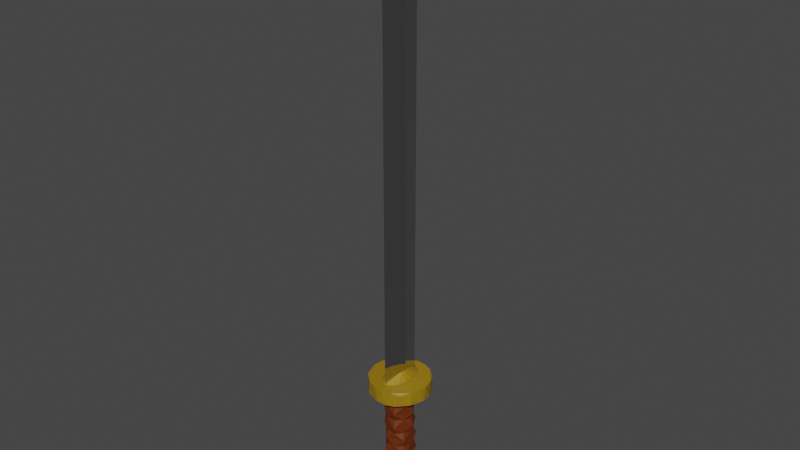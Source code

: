 # Source: Sword2.blend  (saved by Blender 2.81.16; exported with 4.5.12 LTS)
import bpy
from mathutils import Matrix  # noqa: F401  (used for matrix-valued properties, if any)

bpy.ops.wm.read_factory_settings(use_empty=True)
scene = bpy.context.scene
scene.name = 'Scene'

# ---- materials (node trees are filled in below, after node groups)
mat_leather = bpy.data.materials.new('Leather')
mat_leather.use_transparent_shadow = False
mat_metal = bpy.data.materials.new('Metal')
mat_metal.use_transparent_shadow = False
mat_yellowmetal = bpy.data.materials.new('YellowMetal')
mat_yellowmetal.use_transparent_shadow = False
mat_gem = bpy.data.materials.new('Gem')
mat_gem.use_transparent_shadow = False

# ---- material node trees
mat_leather.use_nodes = True; mat_leather.node_tree.nodes.clear()
_N = mat_leather.node_tree.nodes; _L = mat_leather.node_tree.links
n0 = _N.new('ShaderNodeOutputMaterial'); n0.name = 'Material Output'; n0.location = (300, 300)
n1 = _N.new('ShaderNodeBsdfPrincipled'); n1.name = 'Principled BSDF'; n1.location = (10, 300)
n1.distribution = 'GGX'
n1.subsurface_method = 'BURLEY'
n1.inputs[0].default_value = (0.1329, 0.0226, 0.0008228, 1.0)
n1.inputs[3].default_value = 1.45
n1.inputs[27].default_value = (0.0, 0.0, 0.0, 1.0)
n1.inputs[28].default_value = 1.0
_L.new(n1.outputs[0], n0.inputs[0])
n0.is_active_output = True
mat_metal.use_nodes = True; mat_metal.node_tree.nodes.clear()
_N = mat_metal.node_tree.nodes; _L = mat_metal.node_tree.links
n0 = _N.new('ShaderNodeOutputMaterial'); n0.name = 'Material Output'; n0.location = (300, 300)
n1 = _N.new('ShaderNodeBsdfPrincipled'); n1.name = 'Principled BSDF'; n1.location = (10, 300)
n1.distribution = 'GGX'
n1.subsurface_method = 'BURLEY'
n1.inputs[0].default_value = (0.2668, 0.2668, 0.2668, 1.0)
n1.inputs[1].default_value = 0.5769
n1.inputs[2].default_value = 0.0
n1.inputs[3].default_value = 0.0
n1.inputs[27].default_value = (0.0, 0.0, 0.0, 1.0)
n1.inputs[28].default_value = 1.0
_L.new(n1.outputs[0], n0.inputs[0])
n0.is_active_output = True
mat_yellowmetal.use_nodes = True; mat_yellowmetal.node_tree.nodes.clear()
_N = mat_yellowmetal.node_tree.nodes; _L = mat_yellowmetal.node_tree.links
n0 = _N.new('ShaderNodeOutputMaterial'); n0.name = 'Material Output'; n0.location = (300, 300)
n1 = _N.new('ShaderNodeBsdfPrincipled'); n1.name = 'Principled BSDF'; n1.location = (10, 300)
n1.distribution = 'GGX'
n1.subsurface_method = 'BURLEY'
n1.inputs[0].default_value = (0.3185, 0.1858, 0.003869, 1.0)
n1.inputs[3].default_value = 1.45
n1.inputs[27].default_value = (0.0, 0.0, 0.0, 1.0)
n1.inputs[28].default_value = 1.0
_L.new(n1.outputs[0], n0.inputs[0])
n0.is_active_output = True
mat_gem.use_nodes = True; mat_gem.node_tree.nodes.clear()
_N = mat_gem.node_tree.nodes; _L = mat_gem.node_tree.links
n0 = _N.new('ShaderNodeOutputMaterial'); n0.name = 'Material Output'; n0.location = (300, 300)
n1 = _N.new('ShaderNodeBsdfPrincipled'); n1.name = 'Principled BSDF'; n1.location = (10, 300)
n1.distribution = 'GGX'
n1.subsurface_method = 'BURLEY'
n1.inputs[0].default_value = (0.8, 0.01574, 0.02366, 1.0)
n1.inputs[2].default_value = 0.0
n1.inputs[3].default_value = 1.45
n1.inputs[14].default_value = (0.9513, 0.7602, 0.7622, 1.0)
n1.inputs[27].default_value = (0.0, 0.0, 0.0, 1.0)
n1.inputs[28].default_value = 1.0
_L.new(n1.outputs[0], n0.inputs[0])
n0.is_active_output = True

# ---- world
world_world = bpy.data.worlds.new('World'); scene.world = world_world
world_world.use_nodes = True; world_world.node_tree.nodes.clear()
_N = world_world.node_tree.nodes; _L = world_world.node_tree.links
n0 = _N.new('ShaderNodeOutputWorld'); n0.name = 'World Output'; n0.location = (300, 300)
n1 = _N.new('ShaderNodeBackground'); n1.name = 'Background'; n1.location = (10, 300)
n1.inputs[0].default_value = (0.05088, 0.05088, 0.05088, 1.0)
_L.new(n1.outputs[0], n0.inputs[0])
n0.is_active_output = True
world_world.color = (0.05088, 0.05088, 0.05088)
world_world.use_sun_shadow = False
world_world.sun_shadow_jitter_overblur = 0.0

# ---- meshes
me_grip = bpy.data.meshes.new('Grip')
me_grip.from_pydata([(0.0, 0.0, -1.0), (0.7236, -0.5257, -0.4472), (-0.2764, -0.8506, -0.4472), (-0.8944, 0.0, -0.4472), (-0.2764, 0.8506, -0.4472), (0.7236, 0.5257, -0.4472), (-0.7236, -0.5257, 0.4472), (-0.7236, 0.5257, 0.4472), (-0.1625, -0.5, -0.8507), (0.4253, -0.309, -0.8507), (0.2629, -0.809, -0.5257), (0.8506, 0.0, -0.5257), (0.4253, 0.309, -0.8507), (-0.5257, 0.0, -0.8507), (-0.6882, -0.5, -0.5257), (-0.1625, 0.5, -0.8507), (-0.6882, 0.5, -0.5257), (0.2629, 0.809, -0.5257), (0.9511, -0.309, 0.0), (0.9511, 0.309, 0.0), (0.0, -1.0, 0.0), (0.5878, -0.809, 0.0), (-0.9511, -0.309, 0.0), (-0.5878, -0.809, 0.0), (-0.5878, 0.809, 0.0), (-0.9511, 0.309, 0.0), (0.5878, 0.809, 0.0), (0.0, 1.0, 0.0), (0.6882, -0.5, 0.5257), (-0.8506, 0.0, 0.5257), (-0.2629, 0.809, 0.5257), (0.6882, 0.5, 0.5257), (0.1625, -0.5, 0.8507), (0.5257, 0.0, 0.8507), (-0.4253, -0.309, 0.8507), (-0.4253, 0.309, 0.8507), (0.1625, 0.5, 0.8507), (0.0, 0.0, 0.0), (-0.2764, -0.8506, 0.5528), (0.2764, -0.8506, 1.447), (-0.7236, -0.5257, 1.447), (-0.7236, 0.5257, 1.447), (0.2764, 0.8506, 1.447), (0.8944, 0.0, 1.447), (-0.1625, -0.5, 0.1493), (0.4253, -0.309, 0.1493), (0.2629, -0.809, 0.4743), (0.8506, 0.0, 0.4743), (0.4253, 0.309, 0.1493), (-0.5257, 0.0, 0.1493), (-0.1625, 0.5, 0.1493), (0.2629, 0.809, 0.4743), (0.9511, -0.309, 1.0), (0.9511, 0.309, 1.0), (0.0, -1.0, 1.0), (0.5878, -0.809, 1.0), (-0.9511, -0.309, 1.0), (-0.5878, -0.809, 1.0), (-0.5878, 0.809, 1.0), (-0.9511, 0.309, 1.0), (0.5878, 0.809, 1.0), (0.0, 1.0, 1.0), (-0.8506, 0.0, 1.526), (0.6882, 0.5, 1.526), (0.1625, -0.5, 1.851), (0.5257, 0.0, 1.851), (-0.4253, -0.309, 1.851), (-0.4253, 0.309, 1.851), (0.1625, 0.5, 1.851), (0.0, 0.0, 1.0), (0.7236, -0.5257, 1.553), (-0.2764, -0.8506, 1.553), (-0.2764, 0.8506, 1.553), (0.2764, -0.8506, 2.447), (-0.7236, -0.5257, 2.447), (-0.7236, 0.5257, 2.447), (0.9511, -0.309, 2.0), (0.9511, 0.309, 2.0), (0.0, -1.0, 2.0), (0.5878, -0.809, 2.0), (-0.9511, -0.309, 2.0), (-0.5878, -0.809, 2.0), (-0.5878, 0.809, 2.0), (-0.9511, 0.309, 2.0), (0.5878, 0.809, 2.0), (0.0, 1.0, 2.0), (0.6882, -0.5, 2.526), (-0.8506, 0.0, 2.526), (-0.2629, 0.809, 2.526), (0.6882, 0.5, 2.526), (0.1625, -0.5, 2.851), (0.5257, 0.0, 2.851), (-0.4253, -0.309, 2.851), (-0.4253, 0.309, 2.851), (0.1625, 0.5, 2.851), (0.0, 0.0, 2.0), (-0.2764, -0.8506, 2.553), (-0.7236, -0.5257, 3.447), (-0.7236, 0.5257, 3.447), (0.8506, 0.0, 2.474), (0.2629, 0.809, 2.474), (0.9511, -0.309, 3.0), (0.9511, 0.309, 3.0), (0.0, -1.0, 3.0), (0.5878, -0.809, 3.0), (-0.9511, -0.309, 3.0), (-0.5878, -0.809, 3.0), (-0.5878, 0.809, 3.0), (-0.9511, 0.309, 3.0), (0.5878, 0.809, 3.0), (0.0, 1.0, 3.0), (0.6882, -0.5, 3.526), (-0.8506, 0.0, 3.526), (0.6882, 0.5, 3.526), (0.0, 0.0, 3.0), (-0.2764, -0.8506, 3.553), (-0.2764, 0.8506, 3.553), (0.2764, -0.8506, 4.447), (-0.7236, -0.5257, 4.447), (-0.7236, 0.5257, 4.447), (0.2764, 0.8506, 4.447), (0.0, 0.0, 5.0), (0.2629, -0.809, 3.474), (0.8506, 0.0, 3.474), (0.2629, 0.809, 3.474), (0.9511, -0.309, 4.0), (0.9511, 0.309, 4.0), (0.0, -1.0, 4.0), (0.5878, -0.809, 4.0), (-0.9511, -0.309, 4.0), (-0.5878, -0.809, 4.0), (-0.5878, 0.809, 4.0), (-0.9511, 0.309, 4.0), (0.5878, 0.809, 4.0), (0.0, 1.0, 4.0), (-0.2629, 0.809, 4.526), (0.6882, 0.5, 4.526), (0.1625, -0.5, 4.851), (0.5257, 0.0, 4.851), (-0.4253, -0.309, 4.851), (-0.4253, 0.309, 4.851), (0.1625, 0.5, 4.851), (0.0, 0.0, 4.0), (0.7236, -0.5257, 4.553), (-0.2764, -0.8506, 4.553), (-0.8944, 0.0, 4.553), (0.2764, -0.8506, 5.447), (-0.7236, -0.5257, 5.447), (-0.7236, 0.5257, 5.447), (0.2764, 0.8506, 5.447), (0.8944, 0.0, 5.447), (0.0, 0.0, 6.0), (-0.1625, -0.5, 4.149), (0.4253, -0.309, 4.149), (0.8506, 0.0, 4.474), (0.4253, 0.309, 4.149), (-0.5257, 0.0, 4.149), (-0.1625, 0.5, 4.149), (0.9511, -0.309, 5.0), (0.9511, 0.309, 5.0), (0.0, -1.0, 5.0), (0.5878, -0.809, 5.0), (-0.9511, -0.309, 5.0), (-0.5878, -0.809, 5.0), (-0.5878, 0.809, 5.0), (-0.9511, 0.309, 5.0), (0.5878, 0.809, 5.0), (0.0, 1.0, 5.0), (0.6882, -0.5, 5.526), (-0.2629, -0.809, 5.526), (-0.8506, 0.0, 5.526), (-0.2629, 0.809, 5.526), (0.6882, 0.5, 5.526), (0.1625, -0.5, 5.851), (0.5257, 0.0, 5.851), (-0.4253, -0.309, 5.851), (-0.4253, 0.309, 5.851), (0.1625, 0.5, 5.851)], [], [(0, 9, 8), (1, 9, 11), (0, 8, 13), (0, 13, 15), (0, 15, 12), (1, 11, 18), (2, 10, 20), (3, 14, 22), (4, 16, 24), (5, 17, 26), (1, 18, 21), (2, 20, 23), (3, 22, 25), (4, 24, 27), (5, 26, 19), (46, 28, 32), (6, 38, 34), (7, 29, 35), (51, 30, 36), (47, 31, 33), (33, 36, 69), (33, 31, 36), (31, 51, 36), (36, 35, 69), (36, 30, 35), (30, 7, 35), (35, 34, 69), (35, 29, 34), (29, 6, 34), (34, 32, 69), (34, 38, 32), (38, 46, 32), (32, 33, 69), (32, 28, 33), (28, 47, 33), (19, 31, 47), (19, 26, 31), (26, 51, 31), (27, 30, 51), (27, 24, 30), (24, 7, 30), (25, 29, 7), (25, 22, 29), (22, 6, 29), (23, 38, 6), (23, 20, 38), (20, 46, 38), (21, 28, 46), (21, 18, 28), (18, 47, 28), (26, 27, 51), (26, 17, 27), (17, 4, 27), (24, 25, 7), (24, 16, 25), (16, 3, 25), (22, 23, 6), (22, 14, 23), (14, 2, 23), (20, 21, 46), (20, 10, 21), (10, 1, 21), (18, 19, 47), (18, 11, 19), (11, 5, 19), (12, 17, 5), (12, 15, 17), (15, 4, 17), (15, 16, 4), (15, 13, 16), (13, 3, 16), (13, 14, 3), (13, 8, 14), (8, 2, 14), (11, 12, 5), (11, 9, 12), (9, 0, 12), (8, 10, 2), (8, 9, 10), (9, 1, 10), (37, 45, 44), (28, 45, 47), (37, 44, 49), (37, 49, 50), (37, 50, 48), (28, 47, 52), (38, 46, 54), (29, 6, 56), (30, 7, 58), (31, 51, 60), (28, 52, 55), (38, 54, 57), (29, 56, 59), (30, 58, 61), (31, 60, 53), (39, 70, 64), (40, 71, 66), (41, 62, 67), (42, 72, 68), (43, 63, 65), (65, 68, 95), (65, 63, 68), (63, 42, 68), (68, 67, 95), (68, 72, 67), (72, 41, 67), (67, 66, 95), (67, 62, 66), (62, 40, 66), (66, 64, 95), (66, 71, 64), (71, 39, 64), (64, 65, 95), (64, 70, 65), (70, 43, 65), (53, 63, 43), (53, 60, 63), (60, 42, 63), (61, 72, 42), (61, 58, 72), (58, 41, 72), (59, 62, 41), (59, 56, 62), (56, 40, 62), (57, 71, 40), (57, 54, 71), (54, 39, 71), (55, 70, 39), (55, 52, 70), (52, 43, 70), (60, 61, 42), (60, 51, 61), (51, 30, 61), (58, 59, 41), (58, 7, 59), (7, 29, 59), (56, 57, 40), (56, 6, 57), (6, 38, 57), (54, 55, 39), (54, 46, 55), (46, 28, 55), (52, 53, 43), (52, 47, 53), (47, 31, 53), (48, 51, 31), (48, 50, 51), (50, 30, 51), (50, 7, 30), (50, 49, 7), (49, 29, 7), (49, 6, 29), (49, 44, 6), (44, 38, 6), (47, 48, 31), (47, 45, 48), (45, 37, 48), (44, 46, 38), (44, 45, 46), (45, 28, 46), (70, 32, 43), (69, 35, 33), (70, 43, 76), (71, 39, 78), (62, 40, 80), (72, 41, 82), (63, 42, 84), (70, 76, 79), (71, 78, 81), (62, 80, 83), (72, 82, 85), (63, 84, 77), (73, 86, 90), (74, 96, 92), (75, 87, 93), (100, 88, 94), (99, 89, 91), (91, 94, 114), (91, 89, 94), (89, 100, 94), (94, 93, 114), (94, 88, 93), (88, 75, 93), (93, 92, 114), (93, 87, 92), (87, 74, 92), (92, 90, 114), (92, 96, 90), (96, 73, 90), (90, 91, 114), (90, 86, 91), (86, 99, 91), (77, 89, 99), (77, 84, 89), (84, 100, 89), (85, 88, 100), (85, 82, 88), (82, 75, 88), (83, 87, 75), (83, 80, 87), (80, 74, 87), (81, 96, 74), (81, 78, 96), (78, 73, 96), (79, 86, 73), (79, 76, 86), (76, 99, 86), (84, 85, 100), (84, 42, 85), (42, 72, 85), (82, 83, 75), (82, 41, 83), (41, 62, 83), (80, 81, 74), (80, 40, 81), (40, 71, 81), (78, 79, 73), (78, 39, 79), (39, 70, 79), (76, 77, 99), (76, 43, 77), (43, 63, 77), (33, 42, 63), (33, 35, 42), (35, 72, 42), (35, 41, 72), (35, 34, 41), (34, 62, 41), (34, 40, 62), (34, 71, 40), (43, 33, 63), (43, 32, 33), (34, 39, 71), (34, 32, 39), (32, 70, 39), (86, 64, 99), (95, 67, 65), (86, 99, 101), (96, 73, 103), (87, 74, 105), (88, 75, 107), (89, 100, 109), (86, 101, 104), (96, 103, 106), (87, 105, 108), (88, 107, 110), (89, 109, 102), (122, 111, 152), (97, 115, 156), (98, 112, 156), (124, 116, 157), (123, 113, 153), (153, 157, 142), (153, 113, 157), (113, 124, 157), (157, 116, 156), (116, 98, 156), (112, 97, 156), (156, 115, 152), (115, 122, 152), (152, 111, 153), (111, 123, 153), (102, 113, 123), (102, 109, 113), (109, 124, 113), (110, 116, 124), (110, 107, 116), (107, 98, 116), (108, 112, 98), (108, 105, 112), (105, 97, 112), (106, 115, 97), (106, 103, 115), (103, 122, 115), (104, 111, 122), (104, 101, 111), (101, 123, 111), (109, 110, 124), (109, 100, 110), (100, 88, 110), (107, 108, 98), (107, 75, 108), (75, 87, 108), (105, 106, 97), (105, 74, 106), (74, 96, 106), (103, 104, 122), (103, 73, 104), (73, 86, 104), (101, 102, 123), (101, 99, 102), (99, 89, 102), (65, 100, 89), (65, 67, 100), (67, 88, 100), (67, 75, 88), (67, 66, 75), (66, 87, 75), (66, 74, 87), (66, 96, 74), (99, 65, 89), (99, 64, 65), (66, 73, 96), (66, 64, 73), (64, 86, 73), (111, 90, 123), (111, 123, 125), (115, 122, 127), (112, 97, 129), (116, 98, 131), (113, 124, 133), (111, 125, 128), (115, 127, 130), (112, 129, 132), (116, 131, 134), (113, 133, 126), (117, 143, 137), (118, 144, 139), (119, 145, 140), (120, 135, 141), (154, 136, 138), (138, 141, 121), (138, 136, 141), (136, 120, 141), (141, 140, 121), (141, 135, 140), (135, 119, 140), (140, 139, 121), (140, 145, 139), (145, 118, 139), (139, 137, 121), (139, 144, 137), (144, 117, 137), (137, 138, 121), (137, 143, 138), (143, 154, 138), (126, 136, 154), (126, 133, 136), (133, 120, 136), (134, 135, 120), (134, 131, 135), (131, 119, 135), (132, 145, 119), (132, 129, 145), (129, 118, 145), (130, 144, 118), (130, 127, 144), (127, 117, 144), (128, 143, 117), (128, 125, 143), (125, 154, 143), (133, 134, 120), (133, 124, 134), (124, 116, 134), (131, 132, 119), (131, 98, 132), (98, 112, 132), (129, 130, 118), (129, 97, 130), (97, 115, 130), (127, 128, 117), (127, 122, 128), (122, 111, 128), (125, 126, 154), (125, 123, 126), (123, 113, 126), (94, 124, 113), (94, 93, 124), (93, 116, 124), (93, 98, 116), (93, 92, 98), (92, 112, 98), (92, 97, 112), (92, 115, 97), (123, 94, 113), (123, 90, 94), (90, 114, 94), (92, 122, 115), (92, 90, 122), (90, 111, 122), (142, 153, 152), (143, 153, 154), (142, 152, 156), (142, 156, 157), (142, 157, 155), (143, 154, 158), (144, 117, 160), (145, 118, 162), (135, 119, 164), (136, 120, 166), (143, 158, 161), (144, 160, 163), (145, 162, 165), (135, 164, 167), (136, 166, 159), (146, 168, 173), (147, 169, 175), (148, 170, 176), (149, 171, 177), (150, 172, 174), (174, 177, 151), (174, 172, 177), (172, 149, 177), (177, 176, 151), (177, 171, 176), (171, 148, 176), (176, 175, 151), (176, 170, 175), (170, 147, 175), (175, 173, 151), (175, 169, 173), (169, 146, 173), (173, 174, 151), (173, 168, 174), (168, 150, 174), (159, 172, 150), (159, 166, 172), (166, 149, 172), (167, 171, 149), (167, 164, 171), (164, 148, 171), (165, 170, 148), (165, 162, 170), (162, 147, 170), (163, 169, 147), (163, 160, 169), (160, 146, 169), (161, 168, 146), (161, 158, 168), (158, 150, 168), (166, 167, 149), (166, 120, 167), (120, 135, 167), (164, 165, 148), (164, 119, 165), (119, 145, 165), (162, 163, 147), (162, 118, 163), (118, 144, 163), (160, 161, 146), (160, 117, 161), (117, 143, 161), (158, 159, 150), (158, 154, 159), (154, 136, 159), (155, 120, 136), (155, 157, 120), (157, 135, 120), (157, 119, 135), (157, 156, 119), (156, 145, 119), (156, 118, 145), (156, 152, 118), (152, 144, 118), (154, 155, 136), (154, 153, 155), (153, 142, 155), (152, 117, 144), (152, 153, 117), (153, 143, 117)])
me_grip.materials.append(mat_leather)
me_grip.use_remesh_fix_poles = True
me_grip.use_remesh_preserve_attributes = False
me_grip.use_mirror_vertex_groups = False
me_grip.update()
me_edge = bpy.data.meshes.new('Edge')
me_edge.from_pydata([(-0.03, -0.03, -0.03), (-0.03, -0.03, 0.03), (-0.009288, 0.009288, -0.03), (-0.009288, 0.009288, 0.03), (0.009288, -0.009288, -0.03), (0.009288, -0.009288, 0.03), (0.03, 0.03, -0.03), (0.03, 0.03, 0.03), (0.0, 0.0, 0.03841)], [], [(0, 1, 3, 2), (2, 3, 7, 6), (6, 7, 5, 4), (4, 5, 1, 0), (5, 8, 1), (3, 1, 8), (7, 3, 8), (5, 7, 8)])
_uv = me_edge.uv_layers.new(name='UVMap')
_uv.uv.foreach_set('vector', [0.375, 0.0, 0.625, 0.0, 0.625, 0.25, 0.375, 0.25, 0.375, 0.25, 0.625, 0.25, 0.625, 0.5, 0.375, 0.5, 0.375, 0.5, 0.625, 0.5, 0.625, 0.75, 0.375, 0.75, 0.375, 0.75, 0.625, 0.75, 0.625, 1.0, 0.375, 1.0, 0.625, 0.75, 0.0, 0.0, 0.625, 1.0, 0.625, 0.25, 0.625, 1.0, 0.0, 0.0, 0.625, 0.5, 0.625, 0.25, 0.0, 0.0, 0.625, 0.75, 0.625, 0.5, 0.0, 0.0])
me_edge.materials.append(mat_metal)
me_edge.use_remesh_fix_poles = True
me_edge.use_remesh_preserve_attributes = False
me_edge.use_mirror_vertex_groups = False
me_edge.update()
me_pommel = bpy.data.meshes.new('Pommel')
me_pommel.from_pydata([(-4.133e-09, 0.05498, -0.0155), (0.0, 0.06, -0.0105), (-4.191e-09, 0.05498, 0.0155), (0.0, 0.06, 0.0105), (0.01073, 0.05392, -0.0155), (0.01171, 0.05885, -0.0105), (0.01073, 0.05392, 0.0155), (0.01171, 0.05885, 0.0105), (0.02104, 0.05079, -0.0155), (0.02296, 0.05543, -0.0105), (0.02104, 0.05079, 0.0155), (0.02296, 0.05543, 0.0105), (0.03054, 0.04571, -0.0155), (0.03333, 0.04989, -0.0105), (0.03054, 0.04571, 0.0155), (0.03333, 0.04989, 0.0105), (0.03887, 0.03887, -0.0155), (0.04243, 0.04243, -0.0105), (0.03887, 0.03887, 0.0155), (0.04243, 0.04243, 0.0105), (0.04571, 0.03054, -0.0155), (0.04989, 0.03333, -0.0105), (0.04571, 0.03054, 0.0155), (0.04989, 0.03333, 0.0105), (0.05079, 0.02104, -0.0155), (0.05543, 0.02296, -0.0105), (0.05079, 0.02104, 0.0155), (0.05543, 0.02296, 0.0105), (0.05392, 0.01073, -0.0155), (0.05885, 0.01171, -0.0105), (0.05392, 0.01073, 0.0155), (0.05885, 0.01171, 0.0105), (0.05498, 2.969e-09, -0.0155), (0.06, 4.53e-09, -0.0105), (0.05498, 2.91e-09, 0.0155), (0.06, 4.53e-09, 0.0105), (0.05392, -0.01073, -0.0155), (0.05885, -0.01171, -0.0105), (0.05392, -0.01073, 0.0155), (0.05885, -0.01171, 0.0105), (0.05079, -0.02104, -0.0155), (0.05543, -0.02296, -0.0105), (0.05079, -0.02104, 0.0155), (0.05543, -0.02296, 0.0105), (0.04571, -0.03054, -0.0155), (0.04989, -0.03333, -0.0105), (0.04571, -0.03054, 0.0155), (0.04989, -0.03333, 0.0105), (0.03887, -0.03887, -0.0155), (0.04243, -0.04243, -0.0105), (0.03887, -0.03887, 0.0155), (0.04243, -0.04243, 0.0105), (0.03054, -0.04571, -0.0155), (0.03333, -0.04989, -0.0105), (0.03054, -0.04571, 0.0155), (0.03333, -0.04989, 0.0105), (0.02104, -0.05079, -0.0155), (0.02296, -0.05543, -0.0105), (0.02104, -0.05079, 0.0155), (0.02296, -0.05543, 0.0105), (0.01073, -0.05392, -0.0155), (0.01171, -0.05885, -0.0105), (0.01073, -0.05392, 0.0155), (0.01171, -0.05885, 0.0105), (-1.636e-08, -0.05498, -0.0155), (-1.955e-08, -0.06, -0.0105), (-1.63e-08, -0.05498, 0.0155), (-1.955e-08, -0.06, 0.0105), (-0.01073, -0.05392, -0.0155), (-0.01171, -0.05885, -0.0105), (-0.01073, -0.05392, 0.0155), (-0.01171, -0.05885, 0.0105), (-0.02104, -0.05079, -0.0155), (-0.02296, -0.05543, -0.0105), (-0.02104, -0.05079, 0.0155), (-0.02296, -0.05543, 0.0105), (-0.03054, -0.04571, -0.0155), (-0.03333, -0.04989, -0.0105), (-0.03054, -0.04571, 0.0155), (-0.03333, -0.04989, 0.0105), (-0.03887, -0.03887, -0.0155), (-0.04243, -0.04243, -0.0105), (-0.03887, -0.03887, 0.0155), (-0.04243, -0.04243, 0.0105), (-0.04571, -0.03054, -0.0155), (-0.04989, -0.03333, -0.0105), (-0.04571, -0.03054, 0.0155), (-0.04989, -0.03333, 0.0105), (-0.05079, -0.02104, -0.0155), (-0.05543, -0.02296, -0.0105), (-0.05079, -0.02104, 0.0155), (-0.05543, -0.02296, 0.0105), (-0.05392, -0.01073, -0.0155), (-0.05885, -0.01171, -0.0105), (-0.05392, -0.01073, 0.0155), (-0.05885, -0.01171, 0.0105), (-0.05498, 4.837e-08, -0.0155), (-0.06, 5.794e-08, -0.0105), (-0.05498, 4.837e-08, 0.0155), (-0.06, 5.794e-08, 0.0105), (-0.05392, 0.01073, -0.0155), (-0.05885, 0.01171, -0.0105), (-0.05392, 0.01073, 0.0155), (-0.05885, 0.01171, 0.0105), (-0.05079, 0.02104, -0.0155), (-0.05543, 0.02296, -0.0105), (-0.05079, 0.02104, 0.0155), (-0.05543, 0.02296, 0.0105), (-0.04571, 0.03054, -0.0155), (-0.04989, 0.03333, -0.0105), (-0.04571, 0.03054, 0.0155), (-0.04989, 0.03333, 0.0105), (-0.03887, 0.03887, -0.0155), (-0.04243, 0.04243, -0.0105), (-0.03887, 0.03887, 0.0155), (-0.04243, 0.04243, 0.0105), (-0.03054, 0.04571, -0.0155), (-0.03333, 0.04989, -0.0105), (-0.03054, 0.04571, 0.0155), (-0.03333, 0.04989, 0.0105), (-0.02104, 0.05079, -0.0155), (-0.02296, 0.05543, -0.0105), (-0.02104, 0.05079, 0.0155), (-0.02296, 0.05543, 0.0105), (-0.01073, 0.05392, -0.0155), (-0.01171, 0.05885, -0.0105), (-0.01073, 0.05392, 0.0155), (-0.01171, 0.05885, 0.0105)], [], [(125, 127, 3, 1), (9, 11, 15, 13), (13, 15, 19, 17), (17, 19, 23, 21), (21, 23, 27, 25), (25, 27, 31, 29), (29, 31, 35, 33), (33, 35, 39, 37), (37, 39, 43, 41), (41, 43, 47, 45), (45, 47, 51, 49), (49, 51, 55, 53), (53, 55, 59, 57), (57, 59, 63, 61), (61, 63, 67, 65), (65, 67, 71, 69), (69, 71, 75, 73), (73, 75, 79, 77), (77, 79, 83, 81), (81, 83, 87, 85), (85, 87, 91, 89), (89, 91, 95, 93), (93, 95, 99, 97), (97, 99, 103, 101), (101, 103, 107, 105), (105, 107, 111, 109), (109, 111, 115, 113), (113, 115, 119, 117), (117, 119, 123, 121), (121, 123, 127, 125), (5, 7, 11, 9), (6, 2, 126, 122, 118, 114, 110, 106, 102, 98, 94, 90, 86, 82, 78, 74, 70, 66, 62, 58, 54, 50, 46, 42, 38, 34, 30, 26, 22, 18, 14, 10), (1, 3, 7, 5), (1, 5, 4, 0), (7, 3, 2, 6), (5, 9, 8, 4), (11, 7, 6, 10), (9, 13, 12, 8), (15, 11, 10, 14), (13, 17, 16, 12), (19, 15, 14, 18), (17, 21, 20, 16), (23, 19, 18, 22), (21, 25, 24, 20), (27, 23, 22, 26), (25, 29, 28, 24), (31, 27, 26, 30), (29, 33, 32, 28), (35, 31, 30, 34), (33, 37, 36, 32), (39, 35, 34, 38), (37, 41, 40, 36), (43, 39, 38, 42), (41, 45, 44, 40), (47, 43, 42, 46), (45, 49, 48, 44), (51, 47, 46, 50), (49, 53, 52, 48), (55, 51, 50, 54), (53, 57, 56, 52), (59, 55, 54, 58), (57, 61, 60, 56), (63, 59, 58, 62), (61, 65, 64, 60), (67, 63, 62, 66), (65, 69, 68, 64), (71, 67, 66, 70), (69, 73, 72, 68), (75, 71, 70, 74), (73, 77, 76, 72), (79, 75, 74, 78), (77, 81, 80, 76), (83, 79, 78, 82), (81, 85, 84, 80), (87, 83, 82, 86), (85, 89, 88, 84), (91, 87, 86, 90), (89, 93, 92, 88), (95, 91, 90, 94), (93, 97, 96, 92), (99, 95, 94, 98), (97, 101, 100, 96), (103, 99, 98, 102), (101, 105, 104, 100), (107, 103, 102, 106), (105, 109, 108, 104), (111, 107, 106, 110), (109, 113, 112, 108), (115, 111, 110, 114), (113, 117, 116, 112), (119, 115, 114, 118), (117, 121, 120, 116), (123, 119, 118, 122), (121, 125, 124, 120), (127, 123, 122, 126), (125, 1, 0, 124), (3, 127, 126, 2), (0, 4, 8, 12, 16, 20, 24, 28, 32, 36, 40, 44, 48, 52, 56, 60, 64, 68, 72, 76, 80, 84, 88, 92, 96, 100, 104, 108, 112, 116, 120, 124)])
_uv = me_pommel.uv_layers.new(name='UVMap')
_uv.uv.foreach_set('vector', [0.03125, 0.5806, 0.03125, 0.9194, 0.0, 0.9194, 0.0, 0.5806, 0.9375, 0.5806, 0.9375, 0.9194, 0.9063, 0.9194, 0.9062, 0.5806, 0.9063, 0.5806, 0.9062, 0.9194, 0.875, 0.9194, 0.875, 0.5806, 0.875, 0.5806, 0.875, 0.9194, 0.8438, 0.9194, 0.8438, 0.5806, 0.8438, 0.5806, 0.8438, 0.9194, 0.8125, 0.9194, 0.8125, 0.5806, 0.8125, 0.5806, 0.8125, 0.9194, 0.7812, 0.9194, 0.7812, 0.5806, 0.7812, 0.5806, 0.7812, 0.9194, 0.75, 0.9194, 0.75, 0.5806, 0.75, 0.5806, 0.75, 0.9194, 0.7188, 0.9194, 0.7188, 0.5806, 0.7188, 0.5806, 0.7188, 0.9194, 0.6875, 0.9194, 0.6875, 0.5806, 0.6875, 0.5806, 0.6875, 0.9194, 0.6562, 0.9194, 0.6562, 0.5806, 0.6562, 0.5806, 0.6562, 0.9194, 0.625, 0.9194, 0.625, 0.5806, 0.625, 0.5806, 0.625, 0.9194, 0.5938, 0.9194, 0.5938, 0.5806, 0.5938, 0.5806, 0.5938, 0.9194, 0.5625, 0.9194, 0.5625, 0.5806, 0.5625, 0.5806, 0.5625, 0.9194, 0.5312, 0.9194, 0.5312, 0.5806, 0.5312, 0.5806, 0.5312, 0.9194, 0.5, 0.9194, 0.5, 0.5806, 0.5, 0.5806, 0.5, 0.9194, 0.4688, 0.9194, 0.4688, 0.5806, 0.4688, 0.5806, 0.4688, 0.9194, 0.4375, 0.9194, 0.4375, 0.5806, 0.4375, 0.5806, 0.4375, 0.9194, 0.4062, 0.9194, 0.4062, 0.5806, 0.4062, 0.5806, 0.4062, 0.9194, 0.375, 0.9194, 0.375, 0.5806, 0.375, 0.5806, 0.375, 0.9194, 0.3438, 0.9194, 0.3438, 0.5806, 0.3438, 0.5806, 0.3438, 0.9194, 0.3125, 0.9194, 0.3125, 0.5806, 0.3125, 0.5806, 0.3125, 0.9194, 0.2812, 0.9194, 0.2812, 0.5806, 0.2812, 0.5806, 0.2812, 0.9194, 0.25, 0.9194, 0.25, 0.5806, 0.25, 0.5806, 0.25, 0.9194, 0.2188, 0.9194, 0.2188, 0.5806, 0.2188, 0.5806, 0.2188, 0.9194, 0.1875, 0.9194, 0.1875, 0.5806, 0.1875, 0.5806, 0.1875, 0.9194, 0.1562, 0.9194, 0.1562, 0.5806, 0.1562, 0.5806, 0.1562, 0.9194, 0.125, 0.9194, 0.125, 0.5806, 0.125, 0.5806, 0.125, 0.9194, 0.09375, 0.9194, 0.09375, 0.5806, 0.09375, 0.5806, 0.09375, 0.9194, 0.0625, 0.9194, 0.0625, 0.5806, 0.0625, 0.5806, 0.0625, 0.9194, 0.03125, 0.9194, 0.03125, 0.5806, 0.9688, 0.5806, 0.9688, 0.9194, 0.9375, 0.9194, 0.9375, 0.5806, 0.2929, 0.4657, 0.25, 0.4699, 0.2071, 0.4657, 0.1658, 0.4532, 0.1278, 0.4328, 0.09451, 0.4055, 0.06716, 0.3722, 0.04684, 0.3342, 0.03432, 0.2929, 0.0301, 0.25, 0.03432, 0.2071, 0.04684, 0.1658, 0.06716, 0.1278, 0.0945, 0.09451, 0.1278, 0.06716, 0.1658, 0.04684, 0.2071, 0.03432, 0.25, 0.0301, 0.2929, 0.03432, 0.3342, 0.04684, 0.3722, 0.06716, 0.4055, 0.0945, 0.4328, 0.1278, 0.4532, 0.1658, 0.4657, 0.2071, 0.4699, 0.25, 0.4657, 0.2929, 0.4532, 0.3342, 0.4328, 0.3722, 0.4055, 0.4055, 0.3722, 0.4328, 0.3342, 0.4532, 1.0, 0.5806, 1.0, 0.9194, 0.9688, 0.9194, 0.9688, 0.5806, 1.0, 0.5806, 0.9688, 0.5806, 0.9701, 0.5, 0.9987, 0.5, 0.9688, 0.9194, 1.0, 0.9194, 0.9987, 1.0, 0.9701, 1.0, 0.9688, 0.5806, 0.9375, 0.5806, 0.9388, 0.5, 0.9674, 0.5, 0.9375, 0.9194, 0.9688, 0.9194, 0.9674, 1.0, 0.9388, 1.0, 0.9375, 0.5806, 0.9062, 0.5806, 0.9076, 0.5, 0.9362, 0.5, 0.9063, 0.9194, 0.9375, 0.9194, 0.9362, 1.0, 0.9076, 1.0, 0.9063, 0.5806, 0.875, 0.5806, 0.8763, 0.5, 0.9049, 0.5, 0.875, 0.9194, 0.9062, 0.9194, 0.9049, 1.0, 0.8763, 1.0, 0.875, 0.5806, 0.8438, 0.5806, 0.8451, 0.5, 0.8737, 0.5, 0.8438, 0.9194, 0.875, 0.9194, 0.8737, 1.0, 0.8451, 1.0, 0.8438, 0.5806, 0.8125, 0.5806, 0.8138, 0.5, 0.8424, 0.5, 0.8125, 0.9194, 0.8438, 0.9194, 0.8424, 1.0, 0.8138, 1.0, 0.8125, 0.5806, 0.7812, 0.5806, 0.7826, 0.5, 0.8112, 0.5, 0.7812, 0.9194, 0.8125, 0.9194, 0.8112, 1.0, 0.7826, 1.0, 0.7812, 0.5806, 0.75, 0.5806, 0.7513, 0.5, 0.7799, 0.5, 0.75, 0.9194, 0.7812, 0.9194, 0.7799, 1.0, 0.7513, 1.0, 0.75, 0.5806, 0.7188, 0.5806, 0.7201, 0.5, 0.7487, 0.5, 0.7188, 0.9194, 0.75, 0.9194, 0.7487, 1.0, 0.7201, 1.0, 0.7188, 0.5806, 0.6875, 0.5806, 0.6888, 0.5, 0.7174, 0.5, 0.6875, 0.9194, 0.7188, 0.9194, 0.7174, 1.0, 0.6888, 1.0, 0.6875, 0.5806, 0.6562, 0.5806, 0.6576, 0.5, 0.6862, 0.5, 0.6562, 0.9194, 0.6875, 0.9194, 0.6862, 1.0, 0.6576, 1.0, 0.6562, 0.5806, 0.625, 0.5806, 0.6263, 0.5, 0.6549, 0.5, 0.625, 0.9194, 0.6562, 0.9194, 0.6549, 1.0, 0.6263, 1.0, 0.625, 0.5806, 0.5938, 0.5806, 0.5951, 0.5, 0.6237, 0.5, 0.5938, 0.9194, 0.625, 0.9194, 0.6237, 1.0, 0.5951, 1.0, 0.5938, 0.5806, 0.5625, 0.5806, 0.5638, 0.5, 0.5924, 0.5, 0.5625, 0.9194, 0.5938, 0.9194, 0.5924, 1.0, 0.5638, 1.0, 0.5625, 0.5806, 0.5312, 0.5806, 0.5326, 0.5, 0.5612, 0.5, 0.5312, 0.9194, 0.5625, 0.9194, 0.5612, 1.0, 0.5326, 1.0, 0.5312, 0.5806, 0.5, 0.5806, 0.5013, 0.5, 0.5299, 0.5, 0.5, 0.9194, 0.5312, 0.9194, 0.5299, 1.0, 0.5013, 1.0, 0.5, 0.5806, 0.4688, 0.5806, 0.4701, 0.5, 0.4987, 0.5, 0.4688, 0.9194, 0.5, 0.9194, 0.4987, 1.0, 0.4701, 1.0, 0.4688, 0.5806, 0.4375, 0.5806, 0.4388, 0.5, 0.4674, 0.5, 0.4375, 0.9194, 0.4688, 0.9194, 0.4674, 1.0, 0.4388, 1.0, 0.4375, 0.5806, 0.4062, 0.5806, 0.4076, 0.5, 0.4362, 0.5, 0.4062, 0.9194, 0.4375, 0.9194, 0.4362, 1.0, 0.4076, 1.0, 0.4062, 0.5806, 0.375, 0.5806, 0.3763, 0.5, 0.4049, 0.5, 0.375, 0.9194, 0.4062, 0.9194, 0.4049, 1.0, 0.3763, 1.0, 0.375, 0.5806, 0.3438, 0.5806, 0.3451, 0.5, 0.3737, 0.5, 0.3438, 0.9194, 0.375, 0.9194, 0.3737, 1.0, 0.3451, 1.0, 0.3438, 0.5806, 0.3125, 0.5806, 0.3138, 0.5, 0.3424, 0.5, 0.3125, 0.9194, 0.3438, 0.9194, 0.3424, 1.0, 0.3138, 1.0, 0.3125, 0.5806, 0.2812, 0.5806, 0.2826, 0.5, 0.3112, 0.5, 0.2812, 0.9194, 0.3125, 0.9194, 0.3112, 1.0, 0.2826, 1.0, 0.2812, 0.5806, 0.25, 0.5806, 0.2513, 0.5, 0.2799, 0.5, 0.25, 0.9194, 0.2812, 0.9194, 0.2799, 1.0, 0.2513, 1.0, 0.25, 0.5806, 0.2188, 0.5806, 0.2201, 0.5, 0.2487, 0.5, 0.2188, 0.9194, 0.25, 0.9194, 0.2487, 1.0, 0.2201, 1.0, 0.2188, 0.5806, 0.1875, 0.5806, 0.1888, 0.5, 0.2174, 0.5, 0.1875, 0.9194, 0.2188, 0.9194, 0.2174, 1.0, 0.1888, 1.0, 0.1875, 0.5806, 0.1562, 0.5806, 0.1576, 0.5, 0.1862, 0.5, 0.1562, 0.9194, 0.1875, 0.9194, 0.1862, 1.0, 0.1576, 1.0, 0.1562, 0.5806, 0.125, 0.5806, 0.1263, 0.5, 0.1549, 0.5, 0.125, 0.9194, 0.1562, 0.9194, 0.1549, 1.0, 0.1263, 1.0, 0.125, 0.5806, 0.09375, 0.5806, 0.09506, 0.5, 0.1237, 0.5, 0.09375, 0.9194, 0.125, 0.9194, 0.1237, 1.0, 0.09506, 1.0, 0.09375, 0.5806, 0.0625, 0.5806, 0.06381, 0.5, 0.09244, 0.5, 0.0625, 0.9194, 0.09375, 0.9194, 0.09244, 1.0, 0.06381, 1.0, 0.0625, 0.5806, 0.03125, 0.5806, 0.03256, 0.5, 0.06119, 0.5, 0.03125, 0.9194, 0.0625, 0.9194, 0.06119, 1.0, 0.03256, 1.0, 0.03125, 0.5806, 0.0, 0.5806, 0.001308, 0.5, 0.02994, 0.5, 0.0, 0.9194, 0.03125, 0.9194, 0.02994, 1.0, 0.001308, 1.0, 0.75, 0.4699, 0.7929, 0.4657, 0.8342, 0.4532, 0.8722, 0.4328, 0.9055, 0.4055, 0.9328, 0.3722, 0.9532, 0.3342, 0.9657, 0.2929, 0.9699, 0.25, 0.9657, 0.2071, 0.9532, 0.1658, 0.9328, 0.1278, 0.9055, 0.0945, 0.8722, 0.06716, 0.8342, 0.04684, 0.7929, 0.03432, 0.75, 0.0301, 0.7071, 0.03432, 0.6658, 0.04684, 0.6278, 0.06716, 0.5945, 0.09451, 0.5672, 0.1278, 0.5468, 0.1658, 0.5343, 0.2071, 0.5301, 0.25, 0.5343, 0.2929, 0.5468, 0.3342, 0.5672, 0.3722, 0.5945, 0.4055, 0.6278, 0.4328, 0.6658, 0.4532, 0.7071, 0.4657])
me_pommel.materials.append(mat_yellowmetal)
me_pommel.use_remesh_fix_poles = True
me_pommel.use_remesh_preserve_attributes = False
me_pommel.use_mirror_vertex_groups = False
me_pommel.update()
me_guard = bpy.data.meshes.new('Guard')
me_guard.from_pydata([(-1.377e-10, 0.07001, 0.0155), (0.007971, 0.06867, 0.0155), (0.01564, 0.06468, 0.0155), (0.0227, 0.05821, 0.0155), (0.02889, 0.04951, 0.0155), (0.03397, 0.0389, 0.0155), (0.03775, 0.02679, 0.0155), (0.04007, 0.01366, 0.0155), (0.04086, 2.282e-09, 0.0155), (0.04007, -0.01366, 0.0155), (0.03775, -0.02679, 0.0155), (0.03397, -0.0389, 0.0155), (0.02889, -0.04951, 0.0155), (0.0227, -0.05821, 0.0155), (0.01564, -0.06468, 0.0155), (0.007971, -0.06867, 0.0155), (-1.345e-08, -0.07001, 0.0155), (-0.007971, -0.06867, 0.0155), (-0.01564, -0.06468, 0.0155), (-0.0227, -0.05821, 0.0155), (-0.02889, -0.04951, 0.0155), (-0.03397, -0.0389, 0.0155), (-0.03775, -0.02679, 0.0155), (-0.04007, -0.01366, 0.0155), (-0.04086, 6.46e-08, 0.0155), (-0.04007, 0.01366, 0.0155), (-0.03775, 0.02679, 0.0155), (-0.03397, 0.0389, 0.0155), (-0.02889, 0.04951, 0.0155), (-0.0227, 0.05821, 0.0155), (-0.01564, 0.06468, 0.0155), (-0.007971, 0.06867, 0.0155), (0.003875, 0.02264, 0.03196), (3.003e-09, 0.02308, 0.03196), (0.007602, 0.02133, 0.03196), (0.01104, 0.01919, 0.03196), (0.01405, 0.01632, 0.03196), (0.01652, 0.01282, 0.03196), (0.01835, 0.008833, 0.03196), (0.01948, 0.004503, 0.03196), (0.01986, 1.19e-08, 0.03196), (0.01948, -0.004503, 0.03196), (0.01835, -0.008833, 0.03196), (0.01652, -0.01282, 0.03196), (0.01405, -0.01632, 0.03196), (0.01104, -0.01919, 0.03196), (0.007602, -0.02133, 0.03196), (0.003875, -0.02264, 0.03196), (-3.47e-09, -0.02308, 0.03196), (-0.003875, -0.02264, 0.03196), (-0.007602, -0.02133, 0.03196), (-0.01104, -0.01919, 0.03196), (-0.01405, -0.01632, 0.03196), (-0.01652, -0.01282, 0.03196), (-0.01835, -0.008833, 0.03196), (-0.01948, -0.004503, 0.03196), (-0.01986, 3.245e-08, 0.03196), (-0.01948, 0.004503, 0.03196), (-0.01835, 0.008833, 0.03196), (-0.01652, 0.01282, 0.03196), (-0.01405, 0.01632, 0.03196), (-0.01104, 0.01919, 0.03196), (-0.007602, 0.02133, 0.03196), (-0.003875, 0.02264, 0.03196), (-3.9e-09, 0.09474, -0.0155), (0.0, 0.09977, -0.0105), (-3.725e-09, 0.09474, 0.0155), (0.0, 0.09977, 0.0105), (0.01848, 0.09292, -0.0155), (0.01946, 0.09785, -0.0105), (0.01848, 0.09292, 0.0155), (0.01946, 0.09785, 0.0105), (0.03626, 0.08753, -0.0155), (0.03818, 0.09217, -0.0105), (0.03626, 0.08753, 0.0155), (0.03818, 0.09217, 0.0105), (0.05264, 0.07878, -0.0155), (0.05543, 0.08295, -0.0105), (0.05264, 0.07878, 0.0155), (0.05543, 0.08295, 0.0105), (0.06699, 0.06699, -0.0155), (0.07055, 0.07055, -0.0105), (0.06699, 0.06699, 0.0155), (0.07055, 0.07055, 0.0105), (0.07878, 0.05264, -0.0155), (0.08295, 0.05543, -0.0105), (0.07878, 0.05264, 0.0155), (0.08295, 0.05543, 0.0105), (0.08753, 0.03626, -0.0155), (0.09217, 0.03818, -0.0105), (0.08753, 0.03626, 0.0155), (0.09217, 0.03818, 0.0105), (0.09292, 0.01848, -0.0155), (0.09785, 0.01946, -0.0105), (0.09292, 0.01848, 0.0155), (0.09785, 0.01946, 0.0105), (0.09474, 5.53e-09, -0.0155), (0.09977, 7.532e-09, -0.0105), (0.09474, 5.646e-09, 0.0155), (0.09977, 7.532e-09, 0.0105), (0.09292, -0.01848, -0.0155), (0.09785, -0.01946, -0.0105), (0.09292, -0.01848, 0.0155), (0.09785, -0.01946, 0.0105), (0.08753, -0.03626, -0.0155), (0.09217, -0.03818, -0.0105), (0.08753, -0.03626, 0.0155), (0.09217, -0.03818, 0.0105), (0.07878, -0.05264, -0.0155), (0.08295, -0.05543, -0.0105), (0.07878, -0.05264, 0.0155), (0.08295, -0.05543, 0.0105), (0.06699, -0.06699, -0.0155), (0.07055, -0.07055, -0.0105), (0.06699, -0.06699, 0.0155), (0.07055, -0.07055, 0.0105), (0.05264, -0.07878, -0.0155), (0.05543, -0.08295, -0.0105), (0.05264, -0.07878, 0.0155), (0.05543, -0.08295, 0.0105), (0.03626, -0.08753, -0.0155), (0.03818, -0.09217, -0.0105), (0.03626, -0.08753, 0.0155), (0.03818, -0.09217, 0.0105), (0.01848, -0.09292, -0.0155), (0.01946, -0.09785, -0.0105), (0.01848, -0.09292, 0.0155), (0.01946, -0.09785, 0.0105), (-2.87e-08, -0.09474, -0.0155), (-3.251e-08, -0.09977, -0.0105), (-2.864e-08, -0.09474, 0.0155), (-3.251e-08, -0.09977, 0.0105), (-0.01848, -0.09292, -0.0155), (-0.01946, -0.09785, -0.0105), (-0.01848, -0.09292, 0.0155), (-0.01946, -0.09785, 0.0105), (-0.03626, -0.08753, -0.0155), (-0.03818, -0.09217, -0.0105), (-0.03626, -0.08753, 0.0155), (-0.03818, -0.09217, 0.0105), (-0.05264, -0.07878, -0.0155), (-0.05543, -0.08295, -0.0105), (-0.05264, -0.07878, 0.0155), (-0.05543, -0.08295, 0.0105), (-0.06699, -0.06699, -0.0155), (-0.07055, -0.07055, -0.0105), (-0.06699, -0.06699, 0.0155), (-0.07055, -0.07055, 0.0105), (-0.07878, -0.05264, -0.0155), (-0.08295, -0.05543, -0.0105), (-0.07878, -0.05264, 0.0155), (-0.08295, -0.05543, 0.0105), (-0.08753, -0.03626, -0.0155), (-0.09217, -0.03818, -0.0105), (-0.08753, -0.03626, 0.0155), (-0.09217, -0.03818, 0.0105), (-0.09292, -0.01848, -0.0155), (-0.09785, -0.01946, -0.0105), (-0.09292, -0.01848, 0.0155), (-0.09785, -0.01946, 0.0105), (-0.09474, 8.673e-08, -0.0155), (-0.09977, 9.634e-08, -0.0105), (-0.09474, 8.673e-08, 0.0155), (-0.09977, 9.634e-08, 0.0105), (-0.09292, 0.01848, -0.0155), (-0.09785, 0.01946, -0.0105), (-0.09292, 0.01848, 0.0155), (-0.09785, 0.01946, 0.0105), (-0.08753, 0.03626, -0.0155), (-0.09217, 0.03818, -0.0105), (-0.08753, 0.03626, 0.0155), (-0.09217, 0.03818, 0.0105), (-0.07878, 0.05264, -0.0155), (-0.08295, 0.05543, -0.0105), (-0.07878, 0.05264, 0.0155), (-0.08295, 0.05543, 0.0105), (-0.06699, 0.06699, -0.0155), (-0.07055, 0.07055, -0.0105), (-0.06699, 0.06699, 0.0155), (-0.07055, 0.07055, 0.0105), (-0.05264, 0.07878, -0.0155), (-0.05543, 0.08295, -0.0105), (-0.05264, 0.07878, 0.0155), (-0.05543, 0.08295, 0.0105), (-0.03626, 0.08753, -0.0155), (-0.03818, 0.09217, -0.0105), (-0.03626, 0.08753, 0.0155), (-0.03818, 0.09217, 0.0105), (-0.01848, 0.09292, -0.0155), (-0.01946, 0.09785, -0.0105), (-0.01848, 0.09292, 0.0155), (-0.01946, 0.09785, 0.0105)], [], [(8, 7, 39, 40), (17, 16, 48, 49), (26, 25, 57, 58), (4, 3, 35, 36), (13, 12, 44, 45), (22, 21, 53, 54), (31, 30, 62, 63), (9, 8, 40, 41), (18, 17, 49, 50), (27, 26, 58, 59), (5, 4, 36, 37), (14, 13, 45, 46), (23, 22, 54, 55), (1, 0, 33, 32), (0, 31, 63, 33), (10, 9, 41, 42), (19, 18, 50, 51), (28, 27, 59, 60), (6, 5, 37, 38), (15, 14, 46, 47), (24, 23, 55, 56), (2, 1, 32, 34), (11, 10, 42, 43), (20, 19, 51, 52), (29, 28, 60, 61), (7, 6, 38, 39), (16, 15, 47, 48), (25, 24, 56, 57), (3, 2, 34, 35), (12, 11, 43, 44), (21, 20, 52, 53), (30, 29, 61, 62), (189, 191, 67, 65), (73, 75, 79, 77), (77, 79, 83, 81), (81, 83, 87, 85), (85, 87, 91, 89), (89, 91, 95, 93), (93, 95, 99, 97), (97, 99, 103, 101), (101, 103, 107, 105), (105, 107, 111, 109), (109, 111, 115, 113), (113, 115, 119, 117), (117, 119, 123, 121), (121, 123, 127, 125), (125, 127, 131, 129), (129, 131, 135, 133), (133, 135, 139, 137), (137, 139, 143, 141), (141, 143, 147, 145), (145, 147, 151, 149), (149, 151, 155, 153), (153, 155, 159, 157), (157, 159, 163, 161), (161, 163, 167, 165), (165, 167, 171, 169), (169, 171, 175, 173), (173, 175, 179, 177), (177, 179, 183, 181), (181, 183, 187, 185), (185, 187, 191, 189), (69, 71, 75, 73), (70, 66, 190, 186, 182, 178, 174, 170, 166, 162, 158, 154, 150, 146, 142, 138, 134, 130, 126, 122, 118, 114, 110, 106, 102, 98, 94, 90, 86, 82, 78, 74), (65, 67, 71, 69), (65, 69, 68, 64), (71, 67, 66, 70), (69, 73, 72, 68), (75, 71, 70, 74), (73, 77, 76, 72), (79, 75, 74, 78), (77, 81, 80, 76), (83, 79, 78, 82), (81, 85, 84, 80), (87, 83, 82, 86), (85, 89, 88, 84), (91, 87, 86, 90), (89, 93, 92, 88), (95, 91, 90, 94), (93, 97, 96, 92), (99, 95, 94, 98), (97, 101, 100, 96), (103, 99, 98, 102), (101, 105, 104, 100), (107, 103, 102, 106), (105, 109, 108, 104), (111, 107, 106, 110), (109, 113, 112, 108), (115, 111, 110, 114), (113, 117, 116, 112), (119, 115, 114, 118), (117, 121, 120, 116), (123, 119, 118, 122), (121, 125, 124, 120), (127, 123, 122, 126), (125, 129, 128, 124), (131, 127, 126, 130), (129, 133, 132, 128), (135, 131, 130, 134), (133, 137, 136, 132), (139, 135, 134, 138), (137, 141, 140, 136), (143, 139, 138, 142), (141, 145, 144, 140), (147, 143, 142, 146), (145, 149, 148, 144), (151, 147, 146, 150), (149, 153, 152, 148), (155, 151, 150, 154), (153, 157, 156, 152), (159, 155, 154, 158), (157, 161, 160, 156), (163, 159, 158, 162), (161, 165, 164, 160), (167, 163, 162, 166), (165, 169, 168, 164), (171, 167, 166, 170), (169, 173, 172, 168), (175, 171, 170, 174), (173, 177, 176, 172), (179, 175, 174, 178), (177, 181, 180, 176), (183, 179, 178, 182), (181, 185, 184, 180), (187, 183, 182, 186), (185, 189, 188, 184), (191, 187, 186, 190), (189, 65, 64, 188), (67, 191, 190, 66), (64, 68, 72, 76, 80, 84, 88, 92, 96, 100, 104, 108, 112, 116, 120, 124, 128, 132, 136, 140, 144, 148, 152, 156, 160, 164, 168, 172, 176, 180, 184, 188)])
_uv = me_guard.uv_layers.new(name='UVMap')
_uv.uv.foreach_set('vector', [0.75, 1.0, 0.7812, 1.0, 0.7812, 1.0, 0.75, 1.0, 0.4688, 1.0, 0.5, 1.0, 0.5, 1.0, 0.4688, 1.0, 0.1875, 1.0, 0.2188, 1.0, 0.2188, 1.0, 0.1875, 1.0, 0.875, 1.0, 0.9062, 1.0, 0.9062, 1.0, 0.875, 1.0, 0.5938, 1.0, 0.625, 1.0, 0.625, 1.0, 0.5938, 1.0, 0.3125, 1.0, 0.3438, 1.0, 0.3438, 1.0, 0.3125, 1.0, 0.03125, 1.0, 0.0625, 1.0, 0.0625, 1.0, 0.03125, 1.0, 0.7188, 1.0, 0.75, 1.0, 0.75, 1.0, 0.7188, 1.0, 0.4375, 1.0, 0.4688, 1.0, 0.4688, 1.0, 0.4375, 1.0, 0.1562, 1.0, 0.1875, 1.0, 0.1875, 1.0, 0.1562, 1.0, 0.8438, 1.0, 0.875, 1.0, 0.875, 1.0, 0.8438, 1.0, 0.5625, 1.0, 0.5938, 1.0, 0.5938, 1.0, 0.5625, 1.0, 0.2812, 1.0, 0.3125, 1.0, 0.3125, 1.0, 0.2812, 1.0, 0.9688, 1.0, 1.0, 1.0, 1.0, 1.0, 0.9688, 1.0, 0.0, 1.0, 0.03125, 1.0, 0.03125, 1.0, 0.0, 1.0, 0.6875, 1.0, 0.7188, 1.0, 0.7188, 1.0, 0.6875, 1.0, 0.4062, 1.0, 0.4375, 1.0, 0.4375, 1.0, 0.4062, 1.0, 0.125, 1.0, 0.1562, 1.0, 0.1562, 1.0, 0.125, 1.0, 0.8125, 1.0, 0.8438, 1.0, 0.8438, 1.0, 0.8125, 1.0, 0.5312, 1.0, 0.5625, 1.0, 0.5625, 1.0, 0.5312, 1.0, 0.25, 1.0, 0.2812, 1.0, 0.2812, 1.0, 0.25, 1.0, 0.9375, 1.0, 0.9688, 1.0, 0.9688, 1.0, 0.9375, 1.0, 0.6562, 1.0, 0.6875, 1.0, 0.6875, 1.0, 0.6562, 1.0, 0.375, 1.0, 0.4062, 1.0, 0.4062, 1.0, 0.375, 1.0, 0.09375, 1.0, 0.125, 1.0, 0.125, 1.0, 0.09375, 1.0, 0.7812, 1.0, 0.8125, 1.0, 0.8125, 1.0, 0.7812, 1.0, 0.5, 1.0, 0.5312, 1.0, 0.5312, 1.0, 0.5, 1.0, 0.2188, 1.0, 0.25, 1.0, 0.25, 1.0, 0.2188, 1.0, 0.9062, 1.0, 0.9375, 1.0, 0.9375, 1.0, 0.9062, 1.0, 0.625, 1.0, 0.6562, 1.0, 0.6562, 1.0, 0.625, 1.0, 0.3438, 1.0, 0.375, 1.0, 0.375, 1.0, 0.3438, 1.0, 0.0625, 1.0, 0.09375, 1.0, 0.09375, 1.0, 0.0625, 1.0, 0.03125, 0.5806, 0.03125, 0.9194, 0.0, 0.9194, 0.0, 0.5806, 0.9375, 0.5806, 0.9375, 0.9194, 0.9063, 0.9194, 0.9062, 0.5806, 0.9063, 0.5806, 0.9062, 0.9194, 0.875, 0.9194, 0.875, 0.5806, 0.875, 0.5806, 0.875, 0.9194, 0.8438, 0.9194, 0.8438, 0.5806, 0.8438, 0.5806, 0.8438, 0.9194, 0.8125, 0.9194, 0.8125, 0.5806, 0.8125, 0.5806, 0.8125, 0.9194, 0.7812, 0.9194, 0.7812, 0.5806, 0.7812, 0.5806, 0.7812, 0.9194, 0.75, 0.9194, 0.75, 0.5806, 0.75, 0.5806, 0.75, 0.9194, 0.7188, 0.9194, 0.7188, 0.5806, 0.7188, 0.5806, 0.7188, 0.9194, 0.6875, 0.9194, 0.6875, 0.5806, 0.6875, 0.5806, 0.6875, 0.9194, 0.6562, 0.9194, 0.6562, 0.5806, 0.6562, 0.5806, 0.6562, 0.9194, 0.625, 0.9194, 0.625, 0.5806, 0.625, 0.5806, 0.625, 0.9194, 0.5938, 0.9194, 0.5938, 0.5806, 0.5938, 0.5806, 0.5938, 0.9194, 0.5625, 0.9194, 0.5625, 0.5806, 0.5625, 0.5806, 0.5625, 0.9194, 0.5312, 0.9194, 0.5312, 0.5806, 0.5312, 0.5806, 0.5312, 0.9194, 0.5, 0.9194, 0.5, 0.5806, 0.5, 0.5806, 0.5, 0.9194, 0.4688, 0.9194, 0.4688, 0.5806, 0.4688, 0.5806, 0.4688, 0.9194, 0.4375, 0.9194, 0.4375, 0.5806, 0.4375, 0.5806, 0.4375, 0.9194, 0.4062, 0.9194, 0.4062, 0.5806, 0.4062, 0.5806, 0.4062, 0.9194, 0.375, 0.9194, 0.375, 0.5806, 0.375, 0.5806, 0.375, 0.9194, 0.3438, 0.9194, 0.3438, 0.5806, 0.3438, 0.5806, 0.3438, 0.9194, 0.3125, 0.9194, 0.3125, 0.5806, 0.3125, 0.5806, 0.3125, 0.9194, 0.2812, 0.9194, 0.2812, 0.5806, 0.2812, 0.5806, 0.2812, 0.9194, 0.25, 0.9194, 0.25, 0.5806, 0.25, 0.5806, 0.25, 0.9194, 0.2188, 0.9194, 0.2188, 0.5806, 0.2188, 0.5806, 0.2188, 0.9194, 0.1875, 0.9194, 0.1875, 0.5806, 0.1875, 0.5806, 0.1875, 0.9194, 0.1562, 0.9194, 0.1562, 0.5806, 0.1562, 0.5806, 0.1562, 0.9194, 0.125, 0.9194, 0.125, 0.5806, 0.125, 0.5806, 0.125, 0.9194, 0.09375, 0.9194, 0.09375, 0.5806, 0.09375, 0.5806, 0.09375, 0.9194, 0.0625, 0.9194, 0.0625, 0.5806, 0.0625, 0.5806, 0.0625, 0.9194, 0.03125, 0.9194, 0.03125, 0.5806, 0.9688, 0.5806, 0.9688, 0.9194, 0.9375, 0.9194, 0.9375, 0.5806, 0.2945, 0.4735, 0.25, 0.4779, 0.2055, 0.4735, 0.1628, 0.4606, 0.1234, 0.4395, 0.08884, 0.4112, 0.0605, 0.3766, 0.03944, 0.3372, 0.02647, 0.2945, 0.02209, 0.25, 0.02647, 0.2055, 0.03944, 0.1628, 0.0605, 0.1234, 0.08884, 0.08884, 0.1234, 0.0605, 0.1628, 0.03944, 0.2055, 0.02647, 0.25, 0.02209, 0.2945, 0.02647, 0.3372, 0.03944, 0.3766, 0.0605, 0.4112, 0.08884, 0.4395, 0.1234, 0.4606, 0.1628, 0.4735, 0.2055, 0.4779, 0.25, 0.4735, 0.2945, 0.4606, 0.3372, 0.4395, 0.3766, 0.4112, 0.4112, 0.3766, 0.4395, 0.3372, 0.4606, 1.0, 0.5806, 1.0, 0.9194, 0.9688, 0.9194, 0.9688, 0.5806, 1.0, 0.5806, 0.9688, 0.5806, 0.9695, 0.5, 0.9992, 0.5, 0.9688, 0.9194, 1.0, 0.9194, 0.9992, 1.0, 0.9695, 1.0, 0.9688, 0.5806, 0.9375, 0.5806, 0.9383, 0.5, 0.968, 0.5, 0.9375, 0.9194, 0.9688, 0.9194, 0.968, 1.0, 0.9383, 1.0, 0.9375, 0.5806, 0.9062, 0.5806, 0.907, 0.5, 0.9367, 0.5, 0.9063, 0.9194, 0.9375, 0.9194, 0.9367, 1.0, 0.907, 1.0, 0.9063, 0.5806, 0.875, 0.5806, 0.8758, 0.5, 0.9055, 0.5, 0.875, 0.9194, 0.9062, 0.9194, 0.9055, 1.0, 0.8758, 1.0, 0.875, 0.5806, 0.8438, 0.5806, 0.8445, 0.5, 0.8742, 0.5, 0.8438, 0.9194, 0.875, 0.9194, 0.8742, 1.0, 0.8445, 1.0, 0.8438, 0.5806, 0.8125, 0.5806, 0.8133, 0.5, 0.843, 0.5, 0.8125, 0.9194, 0.8438, 0.9194, 0.843, 1.0, 0.8133, 1.0, 0.8125, 0.5806, 0.7812, 0.5806, 0.782, 0.5, 0.8117, 0.5, 0.7812, 0.9194, 0.8125, 0.9194, 0.8117, 1.0, 0.782, 1.0, 0.7812, 0.5806, 0.75, 0.5806, 0.7508, 0.5, 0.7805, 0.5, 0.75, 0.9194, 0.7812, 0.9194, 0.7805, 1.0, 0.7508, 1.0, 0.75, 0.5806, 0.7188, 0.5806, 0.7195, 0.5, 0.7492, 0.5, 0.7188, 0.9194, 0.75, 0.9194, 0.7492, 1.0, 0.7195, 1.0, 0.7188, 0.5806, 0.6875, 0.5806, 0.6883, 0.5, 0.718, 0.5, 0.6875, 0.9194, 0.7188, 0.9194, 0.718, 1.0, 0.6883, 1.0, 0.6875, 0.5806, 0.6562, 0.5806, 0.657, 0.5, 0.6867, 0.5, 0.6562, 0.9194, 0.6875, 0.9194, 0.6867, 1.0, 0.657, 1.0, 0.6562, 0.5806, 0.625, 0.5806, 0.6258, 0.5, 0.6555, 0.5, 0.625, 0.9194, 0.6562, 0.9194, 0.6555, 1.0, 0.6258, 1.0, 0.625, 0.5806, 0.5938, 0.5806, 0.5945, 0.5, 0.6242, 0.5, 0.5938, 0.9194, 0.625, 0.9194, 0.6242, 1.0, 0.5945, 1.0, 0.5938, 0.5806, 0.5625, 0.5806, 0.5633, 0.5, 0.593, 0.5, 0.5625, 0.9194, 0.5938, 0.9194, 0.593, 1.0, 0.5633, 1.0, 0.5625, 0.5806, 0.5312, 0.5806, 0.532, 0.5, 0.5617, 0.5, 0.5312, 0.9194, 0.5625, 0.9194, 0.5617, 1.0, 0.532, 1.0, 0.5312, 0.5806, 0.5, 0.5806, 0.5008, 0.5, 0.5305, 0.5, 0.5, 0.9194, 0.5312, 0.9194, 0.5305, 1.0, 0.5008, 1.0, 0.5, 0.5806, 0.4688, 0.5806, 0.4695, 0.5, 0.4992, 0.5, 0.4688, 0.9194, 0.5, 0.9194, 0.4992, 1.0, 0.4695, 1.0, 0.4688, 0.5806, 0.4375, 0.5806, 0.4383, 0.5, 0.468, 0.5, 0.4375, 0.9194, 0.4688, 0.9194, 0.468, 1.0, 0.4383, 1.0, 0.4375, 0.5806, 0.4062, 0.5806, 0.407, 0.5, 0.4367, 0.5, 0.4062, 0.9194, 0.4375, 0.9194, 0.4367, 1.0, 0.407, 1.0, 0.4062, 0.5806, 0.375, 0.5806, 0.3758, 0.5, 0.4055, 0.5, 0.375, 0.9194, 0.4062, 0.9194, 0.4055, 1.0, 0.3758, 1.0, 0.375, 0.5806, 0.3438, 0.5806, 0.3445, 0.5, 0.3742, 0.5, 0.3438, 0.9194, 0.375, 0.9194, 0.3742, 1.0, 0.3445, 1.0, 0.3438, 0.5806, 0.3125, 0.5806, 0.3133, 0.5, 0.343, 0.5, 0.3125, 0.9194, 0.3438, 0.9194, 0.343, 1.0, 0.3133, 1.0, 0.3125, 0.5806, 0.2812, 0.5806, 0.282, 0.5, 0.3117, 0.5, 0.2812, 0.9194, 0.3125, 0.9194, 0.3117, 1.0, 0.282, 1.0, 0.2812, 0.5806, 0.25, 0.5806, 0.2508, 0.5, 0.2805, 0.5, 0.25, 0.9194, 0.2812, 0.9194, 0.2805, 1.0, 0.2508, 1.0, 0.25, 0.5806, 0.2188, 0.5806, 0.2195, 0.5, 0.2492, 0.5, 0.2188, 0.9194, 0.25, 0.9194, 0.2492, 1.0, 0.2195, 1.0, 0.2188, 0.5806, 0.1875, 0.5806, 0.1883, 0.5, 0.218, 0.5, 0.1875, 0.9194, 0.2188, 0.9194, 0.218, 1.0, 0.1883, 1.0, 0.1875, 0.5806, 0.1562, 0.5806, 0.157, 0.5, 0.1867, 0.5, 0.1562, 0.9194, 0.1875, 0.9194, 0.1867, 1.0, 0.157, 1.0, 0.1562, 0.5806, 0.125, 0.5806, 0.1258, 0.5, 0.1555, 0.5, 0.125, 0.9194, 0.1562, 0.9194, 0.1555, 1.0, 0.1258, 1.0, 0.125, 0.5806, 0.09375, 0.5806, 0.09454, 0.5, 0.1242, 0.5, 0.09375, 0.9194, 0.125, 0.9194, 0.1242, 1.0, 0.09454, 1.0, 0.09375, 0.5806, 0.0625, 0.5806, 0.06329, 0.5, 0.09296, 0.5, 0.0625, 0.9194, 0.09375, 0.9194, 0.09296, 1.0, 0.06329, 1.0, 0.0625, 0.5806, 0.03125, 0.5806, 0.03204, 0.5, 0.06171, 0.5, 0.03125, 0.9194, 0.0625, 0.9194, 0.06171, 1.0, 0.03204, 1.0, 0.03125, 0.5806, 0.0, 0.5806, 0.0007869, 0.5, 0.03046, 0.5, 0.0, 0.9194, 0.03125, 0.9194, 0.03046, 1.0, 0.0007869, 1.0, 0.75, 0.4779, 0.7945, 0.4735, 0.8372, 0.4606, 0.8766, 0.4395, 0.9112, 0.4112, 0.9395, 0.3766, 0.9606, 0.3372, 0.9735, 0.2945, 0.9779, 0.25, 0.9735, 0.2055, 0.9606, 0.1628, 0.9395, 0.1234, 0.9112, 0.08884, 0.8766, 0.0605, 0.8372, 0.03944, 0.7945, 0.02647, 0.75, 0.02209, 0.7055, 0.02647, 0.6628, 0.03944, 0.6234, 0.0605, 0.5888, 0.08884, 0.5605, 0.1234, 0.5394, 0.1628, 0.5265, 0.2055, 0.5221, 0.25, 0.5265, 0.2945, 0.5394, 0.3372, 0.5605, 0.3766, 0.5888, 0.4112, 0.6234, 0.4395, 0.6628, 0.4606, 0.7055, 0.4735])
me_guard.materials.append(mat_yellowmetal)
me_guard.use_remesh_fix_poles = True
me_guard.use_remesh_preserve_attributes = False
me_guard.use_mirror_vertex_groups = False
me_guard.update()
me_gem = bpy.data.meshes.new('Gem')
me_gem.from_pydata([(5.821e-10, 0.003971, -0.0205), (0.0, 0.01, -0.0145), (2.983e-10, 0.006927, -0.01961), (8.731e-11, 0.00911, -0.01744), (7.567e-10, 0.003971, 0.0205), (0.0, 0.01, 0.0145), (3.856e-10, 0.006927, 0.01961), (1.164e-10, 0.00911, 0.01744), (0.0007747, 0.003895, -0.0205), (0.001951, 0.009808, -0.0145), (0.001351, 0.006794, -0.01961), (0.001777, 0.008935, -0.01744), (0.0007747, 0.003895, 0.0205), (0.001951, 0.009808, 0.0145), (0.001351, 0.006794, 0.01961), (0.001777, 0.008935, 0.01744), (0.00152, 0.003669, -0.0205), (0.003827, 0.009239, -0.0145), (0.002651, 0.0064, -0.01961), (0.003486, 0.008417, -0.01744), (0.00152, 0.003669, 0.0205), (0.003827, 0.009239, 0.0145), (0.002651, 0.0064, 0.01961), (0.003486, 0.008417, 0.01744), (0.002206, 0.003302, -0.0205), (0.005556, 0.008315, -0.0145), (0.003849, 0.00576, -0.01961), (0.005062, 0.007575, -0.01744), (0.002206, 0.003302, 0.0205), (0.005556, 0.008315, 0.0145), (0.003849, 0.00576, 0.01961), (0.005062, 0.007575, 0.01744), (0.002808, 0.002808, -0.0205), (0.007071, 0.007071, -0.0145), (0.004898, 0.004898, -0.01961), (0.006442, 0.006442, -0.01744), (0.002808, 0.002808, 0.0205), (0.007071, 0.007071, 0.0145), (0.004898, 0.004898, 0.01961), (0.006442, 0.006442, 0.01744), (0.003302, 0.002206, -0.0205), (0.008315, 0.005556, -0.0145), (0.00576, 0.003849, -0.01961), (0.007575, 0.005062, -0.01744), (0.003302, 0.002206, 0.0205), (0.008315, 0.005556, 0.0145), (0.00576, 0.003849, 0.01961), (0.007575, 0.005062, 0.01744), (0.003669, 0.00152, -0.0205), (0.009239, 0.003827, -0.0145), (0.0064, 0.002651, -0.01961), (0.008417, 0.003486, -0.01744), (0.003669, 0.00152, 0.0205), (0.009239, 0.003827, 0.0145), (0.0064, 0.002651, 0.01961), (0.008417, 0.003486, 0.01744), (0.003895, 0.0007747, -0.0205), (0.009808, 0.001951, -0.0145), (0.006794, 0.001351, -0.01961), (0.008935, 0.001777, -0.01744), (0.003895, 0.0007747, 0.0205), (0.009808, 0.001951, 0.0145), (0.006794, 0.001351, 0.01961), (0.008935, 0.001777, 0.01744), (0.003971, -1.63e-09, -0.0205), (0.01, 7.55e-10, -0.0145), (0.006927, -4.584e-10, -0.01961), (0.00911, 4.075e-10, -0.01744), (0.003971, -1.63e-09, 0.0205), (0.01, 7.55e-10, 0.0145), (0.006927, -4.584e-10, 0.01961), (0.00911, 4.075e-10, 0.01744), (0.003895, -0.0007747, -0.0205), (0.009808, -0.001951, -0.0145), (0.006794, -0.001351, -0.01961), (0.008935, -0.001777, -0.01744), (0.003895, -0.0007747, 0.0205), (0.009808, -0.001951, 0.0145), (0.006794, -0.001351, 0.01961), (0.008935, -0.001777, 0.01744), (0.003669, -0.00152, -0.0205), (0.009239, -0.003827, -0.0145), (0.0064, -0.002651, -0.01961), (0.008417, -0.003486, -0.01744), (0.003669, -0.00152, 0.0205), (0.009239, -0.003827, 0.0145), (0.0064, -0.002651, 0.01961), (0.008417, -0.003486, 0.01744), (0.003302, -0.002206, -0.0205), (0.008315, -0.005556, -0.0145), (0.00576, -0.003849, -0.01961), (0.007575, -0.005062, -0.01744), (0.003302, -0.002206, 0.0205), (0.008315, -0.005556, 0.0145), (0.00576, -0.003849, 0.01961), (0.007575, -0.005062, 0.01744), (0.002808, -0.002808, -0.0205), (0.007071, -0.007071, -0.0145), (0.004898, -0.004898, -0.01961), (0.006442, -0.006442, -0.01744), (0.002808, -0.002808, 0.0205), (0.007071, -0.007071, 0.0145), (0.004898, -0.004898, 0.01961), (0.006442, -0.006442, 0.01744), (0.002206, -0.003302, -0.0205), (0.005556, -0.008315, -0.0145), (0.003849, -0.00576, -0.01961), (0.005062, -0.007575, -0.01744), (0.002206, -0.003302, 0.0205), (0.005556, -0.008315, 0.0145), (0.003849, -0.00576, 0.01961), (0.005062, -0.007575, 0.01744), (0.00152, -0.003669, -0.0205), (0.003827, -0.009239, -0.0145), (0.002651, -0.0064, -0.01961), (0.003486, -0.008417, -0.01744), (0.00152, -0.003669, 0.0205), (0.003827, -0.009239, 0.0145), (0.002651, -0.0064, 0.01961), (0.003486, -0.008417, 0.01744), (0.0007747, -0.003895, -0.0205), (0.001951, -0.009808, -0.0145), (0.001351, -0.006794, -0.01961), (0.001777, -0.008935, -0.01744), (0.0007747, -0.003895, 0.0205), (0.001951, -0.009808, 0.0145), (0.001351, -0.006794, 0.01961), (0.001777, -0.008935, 0.01744), (2.037e-09, -0.003971, -0.0205), (-3.258e-09, -0.01, -0.0145), (-5.602e-10, -0.006927, -0.01961), (-2.47e-09, -0.00911, -0.01744), (2.037e-09, -0.003971, 0.0205), (-3.258e-09, -0.01, 0.0145), (-5.566e-10, -0.006927, 0.01961), (-2.47e-09, -0.00911, 0.01744), (-0.0007747, -0.003895, -0.0205), (-0.001951, -0.009808, -0.0145), (-0.001351, -0.006794, -0.01961), (-0.001777, -0.008935, -0.01744), (-0.0007747, -0.003895, 0.0205), (-0.001951, -0.009808, 0.0145), (-0.001351, -0.006794, 0.01961), (-0.001777, -0.008935, 0.01744), (-0.00152, -0.003669, -0.0205), (-0.003827, -0.009239, -0.0145), (-0.002651, -0.0064, -0.01961), (-0.003486, -0.008417, -0.01744), (-0.00152, -0.003669, 0.0205), (-0.003827, -0.009239, 0.0145), (-0.002651, -0.0064, 0.01961), (-0.003486, -0.008417, 0.01744), (-0.002206, -0.003302, -0.0205), (-0.005556, -0.008315, -0.0145), (-0.003849, -0.00576, -0.01961), (-0.005062, -0.007575, -0.01744), (-0.002206, -0.003302, 0.0205), (-0.005556, -0.008315, 0.0145), (-0.003849, -0.00576, 0.01961), (-0.005062, -0.007575, 0.01744), (-0.002808, -0.002808, -0.0205), (-0.007071, -0.007071, -0.0145), (-0.004898, -0.004898, -0.01961), (-0.006442, -0.006442, -0.01744), (-0.002808, -0.002808, 0.0205), (-0.007071, -0.007071, 0.0145), (-0.004898, -0.004898, 0.01961), (-0.006442, -0.006442, 0.01744), (-0.003302, -0.002206, -0.0205), (-0.008315, -0.005556, -0.0145), (-0.00576, -0.003849, -0.01961), (-0.007575, -0.005062, -0.01744), (-0.003302, -0.002206, 0.0205), (-0.008315, -0.005556, 0.0145), (-0.00576, -0.003849, 0.01961), (-0.007575, -0.005062, 0.01744), (-0.003669, -0.00152, -0.0205), (-0.009239, -0.003827, -0.0145), (-0.0064, -0.002651, -0.01961), (-0.008417, -0.003486, -0.01744), (-0.003669, -0.00152, 0.0205), (-0.009239, -0.003827, 0.0145), (-0.0064, -0.002651, 0.01961), (-0.008417, -0.003486, 0.01744), (-0.003895, -0.0007747, -0.0205), (-0.009808, -0.001951, -0.0145), (-0.006794, -0.001351, -0.01961), (-0.008935, -0.001777, -0.01744), (-0.003895, -0.0007747, 0.0205), (-0.009808, -0.001951, 0.0145), (-0.006794, -0.001351, 0.01961), (-0.008935, -0.001777, 0.01744), (-0.003971, 5.355e-09, -0.0205), (-0.01, 9.656e-09, -0.0145), (-0.006927, 7.465e-09, -0.01961), (-0.00911, 9.022e-09, -0.01744), (-0.003971, 5.297e-09, 0.0205), (-0.01, 9.656e-09, 0.0145), (-0.006927, 7.436e-09, 0.01961), (-0.00911, 9.015e-09, 0.01744), (-0.003895, 0.0007747, -0.0205), (-0.009808, 0.001951, -0.0145), (-0.006794, 0.001351, -0.01961), (-0.008935, 0.001777, -0.01744), (-0.003895, 0.0007747, 0.0205), (-0.009808, 0.001951, 0.0145), (-0.006794, 0.001351, 0.01961), (-0.008935, 0.001777, 0.01744), (-0.003669, 0.00152, -0.0205), (-0.009239, 0.003827, -0.0145), (-0.0064, 0.002651, -0.01961), (-0.008417, 0.003486, -0.01744), (-0.003669, 0.00152, 0.0205), (-0.009239, 0.003827, 0.0145), (-0.0064, 0.002651, 0.01961), (-0.008417, 0.003486, 0.01744), (-0.003302, 0.002206, -0.0205), (-0.008315, 0.005556, -0.0145), (-0.00576, 0.003849, -0.01961), (-0.007575, 0.005062, -0.01744), (-0.003302, 0.002206, 0.0205), (-0.008315, 0.005556, 0.0145), (-0.00576, 0.003849, 0.01961), (-0.007575, 0.005062, 0.01744), (-0.002808, 0.002808, -0.0205), (-0.007071, 0.007071, -0.0145), (-0.004898, 0.004898, -0.01961), (-0.006442, 0.006442, -0.01744), (-0.002808, 0.002808, 0.0205), (-0.007071, 0.007071, 0.0145), (-0.004898, 0.004898, 0.01961), (-0.006442, 0.006442, 0.01744), (-0.002206, 0.003302, -0.0205), (-0.005556, 0.008315, -0.0145), (-0.003849, 0.00576, -0.01961), (-0.005062, 0.007575, -0.01744), (-0.002206, 0.003302, 0.0205), (-0.005556, 0.008315, 0.0145), (-0.003849, 0.00576, 0.01961), (-0.005062, 0.007575, 0.01744), (-0.00152, 0.003669, -0.0205), (-0.003827, 0.009239, -0.0145), (-0.002651, 0.0064, -0.01961), (-0.003486, 0.008417, -0.01744), (-0.00152, 0.003669, 0.0205), (-0.003827, 0.009239, 0.0145), (-0.002651, 0.0064, 0.01961), (-0.003486, 0.008417, 0.01744), (-0.0007747, 0.003895, -0.0205), (-0.001951, 0.009808, -0.0145), (-0.001351, 0.006794, -0.01961), (-0.001777, 0.008935, -0.01744), (-0.0007747, 0.003895, 0.0205), (-0.001951, 0.009808, 0.0145), (-0.001351, 0.006794, 0.01961), (-0.001777, 0.008935, 0.01744)], [], [(12, 4, 252, 244, 236, 228, 220, 212, 204, 196, 188, 180, 172, 164, 156, 148, 140, 132, 124, 116, 108, 100, 92, 84, 76, 68, 60, 52, 44, 36, 28, 20), (1, 9, 11, 3), (3, 11, 10, 2), (2, 10, 8, 0), (13, 5, 7, 15), (15, 7, 6, 14), (14, 6, 4, 12), (9, 17, 19, 11), (11, 19, 18, 10), (10, 18, 16, 8), (21, 13, 15, 23), (23, 15, 14, 22), (22, 14, 12, 20), (17, 25, 27, 19), (19, 27, 26, 18), (18, 26, 24, 16), (29, 21, 23, 31), (31, 23, 22, 30), (30, 22, 20, 28), (25, 33, 35, 27), (27, 35, 34, 26), (26, 34, 32, 24), (37, 29, 31, 39), (39, 31, 30, 38), (38, 30, 28, 36), (33, 41, 43, 35), (35, 43, 42, 34), (34, 42, 40, 32), (45, 37, 39, 47), (47, 39, 38, 46), (46, 38, 36, 44), (41, 49, 51, 43), (43, 51, 50, 42), (42, 50, 48, 40), (53, 45, 47, 55), (55, 47, 46, 54), (54, 46, 44, 52), (49, 57, 59, 51), (51, 59, 58, 50), (50, 58, 56, 48), (61, 53, 55, 63), (63, 55, 54, 62), (62, 54, 52, 60), (57, 65, 67, 59), (59, 67, 66, 58), (58, 66, 64, 56), (69, 61, 63, 71), (71, 63, 62, 70), (70, 62, 60, 68), (65, 73, 75, 67), (67, 75, 74, 66), (66, 74, 72, 64), (77, 69, 71, 79), (79, 71, 70, 78), (78, 70, 68, 76), (73, 81, 83, 75), (75, 83, 82, 74), (74, 82, 80, 72), (85, 77, 79, 87), (87, 79, 78, 86), (86, 78, 76, 84), (81, 89, 91, 83), (83, 91, 90, 82), (82, 90, 88, 80), (93, 85, 87, 95), (95, 87, 86, 94), (94, 86, 84, 92), (89, 97, 99, 91), (91, 99, 98, 90), (90, 98, 96, 88), (101, 93, 95, 103), (103, 95, 94, 102), (102, 94, 92, 100), (97, 105, 107, 99), (99, 107, 106, 98), (98, 106, 104, 96), (109, 101, 103, 111), (111, 103, 102, 110), (110, 102, 100, 108), (105, 113, 115, 107), (107, 115, 114, 106), (106, 114, 112, 104), (117, 109, 111, 119), (119, 111, 110, 118), (118, 110, 108, 116), (113, 121, 123, 115), (115, 123, 122, 114), (114, 122, 120, 112), (125, 117, 119, 127), (127, 119, 118, 126), (126, 118, 116, 124), (121, 129, 131, 123), (123, 131, 130, 122), (122, 130, 128, 120), (133, 125, 127, 135), (135, 127, 126, 134), (134, 126, 124, 132), (129, 137, 139, 131), (131, 139, 138, 130), (130, 138, 136, 128), (141, 133, 135, 143), (143, 135, 134, 142), (142, 134, 132, 140), (137, 145, 147, 139), (139, 147, 146, 138), (138, 146, 144, 136), (149, 141, 143, 151), (151, 143, 142, 150), (150, 142, 140, 148), (145, 153, 155, 147), (147, 155, 154, 146), (146, 154, 152, 144), (157, 149, 151, 159), (159, 151, 150, 158), (158, 150, 148, 156), (153, 161, 163, 155), (155, 163, 162, 154), (154, 162, 160, 152), (165, 157, 159, 167), (167, 159, 158, 166), (166, 158, 156, 164), (161, 169, 171, 163), (163, 171, 170, 162), (162, 170, 168, 160), (173, 165, 167, 175), (175, 167, 166, 174), (174, 166, 164, 172), (169, 177, 179, 171), (171, 179, 178, 170), (170, 178, 176, 168), (181, 173, 175, 183), (183, 175, 174, 182), (182, 174, 172, 180), (177, 185, 187, 179), (179, 187, 186, 178), (178, 186, 184, 176), (189, 181, 183, 191), (191, 183, 182, 190), (190, 182, 180, 188), (185, 193, 195, 187), (187, 195, 194, 186), (186, 194, 192, 184), (197, 189, 191, 199), (199, 191, 190, 198), (198, 190, 188, 196), (193, 201, 203, 195), (195, 203, 202, 194), (194, 202, 200, 192), (205, 197, 199, 207), (207, 199, 198, 206), (206, 198, 196, 204), (201, 209, 211, 203), (203, 211, 210, 202), (202, 210, 208, 200), (213, 205, 207, 215), (215, 207, 206, 214), (214, 206, 204, 212), (209, 217, 219, 211), (211, 219, 218, 210), (210, 218, 216, 208), (221, 213, 215, 223), (223, 215, 214, 222), (222, 214, 212, 220), (217, 225, 227, 219), (219, 227, 226, 218), (218, 226, 224, 216), (229, 221, 223, 231), (231, 223, 222, 230), (230, 222, 220, 228), (225, 233, 235, 227), (227, 235, 234, 226), (226, 234, 232, 224), (237, 229, 231, 239), (239, 231, 230, 238), (238, 230, 228, 236), (233, 241, 243, 235), (235, 243, 242, 234), (234, 242, 240, 232), (245, 237, 239, 247), (247, 239, 238, 246), (246, 238, 236, 244), (241, 249, 251, 243), (243, 251, 250, 242), (242, 250, 248, 240), (253, 245, 247, 255), (255, 247, 246, 254), (254, 246, 244, 252), (249, 1, 3, 251), (251, 3, 2, 250), (250, 2, 0, 248), (5, 253, 255, 7), (7, 255, 254, 6), (6, 254, 252, 4), (0, 8, 16, 24, 32, 40, 48, 56, 64, 72, 80, 88, 96, 104, 112, 120, 128, 136, 144, 152, 160, 168, 176, 184, 192, 200, 208, 216, 224, 232, 240, 248)])
_uv = me_gem.uv_layers.new(name='UVMap')
_uv.uv.foreach_set('vector', [0.2686, 0.3435, 0.25, 0.3453, 0.2314, 0.3435, 0.2135, 0.338, 0.1971, 0.3292, 0.1826, 0.3174, 0.1708, 0.3029, 0.162, 0.2865, 0.1565, 0.2686, 0.1547, 0.25, 0.1565, 0.2314, 0.162, 0.2135, 0.1708, 0.1971, 0.1826, 0.1826, 0.1971, 0.1708, 0.2135, 0.162, 0.2314, 0.1565, 0.25, 0.1547, 0.2686, 0.1565, 0.2865, 0.162, 0.3029, 0.1708, 0.3174, 0.1826, 0.3292, 0.1971, 0.338, 0.2135, 0.3435, 0.2314, 0.3453, 0.25, 0.3435, 0.2686, 0.338, 0.2865, 0.3292, 0.3029, 0.3174, 0.3174, 0.3029, 0.3292, 0.2865, 0.338, 1.0, 0.5732, 0.9688, 0.5732, 0.9701, 0.5373, 0.9986, 0.5373, 0.9986, 0.5373, 0.9701, 0.5373, 0.9736, 0.5, 0.9952, 0.5, 0.75, 0.4163, 0.7824, 0.4131, 0.7686, 0.3435, 0.75, 0.3453, 0.9688, 0.9268, 1.0, 0.9268, 0.9986, 0.9627, 0.9701, 0.9627, 0.9701, 0.9627, 0.9986, 0.9627, 0.9952, 1.0, 0.9736, 1.0, 0.2824, 0.4131, 0.25, 0.4163, 0.25, 0.3453, 0.2686, 0.3435, 0.9688, 0.5732, 0.9375, 0.5732, 0.9389, 0.5373, 0.9674, 0.5373, 0.9674, 0.5373, 0.9389, 0.5373, 0.9423, 0.5, 0.9639, 0.5, 0.7824, 0.4131, 0.8136, 0.4036, 0.7865, 0.338, 0.7686, 0.3435, 0.9375, 0.9268, 0.9688, 0.9268, 0.9674, 0.9627, 0.9389, 0.9627, 0.9389, 0.9627, 0.9674, 0.9627, 0.9639, 1.0, 0.9423, 1.0, 0.3136, 0.4036, 0.2824, 0.4131, 0.2686, 0.3435, 0.2865, 0.338, 0.9375, 0.5732, 0.9062, 0.5732, 0.9076, 0.5373, 0.9361, 0.5373, 0.9361, 0.5373, 0.9076, 0.5373, 0.9111, 0.5, 0.9327, 0.5, 0.8136, 0.4036, 0.8424, 0.3882, 0.8029, 0.3292, 0.7865, 0.338, 0.9062, 0.9268, 0.9375, 0.9268, 0.9361, 0.9627, 0.9076, 0.9627, 0.9076, 0.9627, 0.9361, 0.9627, 0.9327, 1.0, 0.9111, 1.0, 0.3424, 0.3882, 0.3136, 0.4036, 0.2865, 0.338, 0.3029, 0.3292, 0.9062, 0.5732, 0.875, 0.5732, 0.8764, 0.5373, 0.9049, 0.5373, 0.9049, 0.5373, 0.8764, 0.5373, 0.8798, 0.5, 0.9014, 0.5, 0.8424, 0.3882, 0.8676, 0.3676, 0.8174, 0.3174, 0.8029, 0.3292, 0.875, 0.9268, 0.9062, 0.9268, 0.9049, 0.9627, 0.8764, 0.9627, 0.8764, 0.9627, 0.9049, 0.9627, 0.9014, 1.0, 0.8798, 1.0, 0.3676, 0.3676, 0.3424, 0.3882, 0.3029, 0.3292, 0.3174, 0.3174, 0.875, 0.5732, 0.8438, 0.5732, 0.8451, 0.5373, 0.8736, 0.5373, 0.8736, 0.5373, 0.8451, 0.5373, 0.8486, 0.5, 0.8702, 0.5, 0.8676, 0.3676, 0.8882, 0.3424, 0.8292, 0.3029, 0.8174, 0.3174, 0.8438, 0.9268, 0.875, 0.9268, 0.8736, 0.9627, 0.8451, 0.9627, 0.8451, 0.9627, 0.8736, 0.9627, 0.8702, 1.0, 0.8486, 1.0, 0.3882, 0.3424, 0.3676, 0.3676, 0.3174, 0.3174, 0.3292, 0.3029, 0.8438, 0.5732, 0.8125, 0.5732, 0.8139, 0.5373, 0.8424, 0.5373, 0.8424, 0.5373, 0.8139, 0.5373, 0.8173, 0.5, 0.8389, 0.5, 0.8882, 0.3424, 0.9036, 0.3136, 0.838, 0.2865, 0.8292, 0.3029, 0.8125, 0.9268, 0.8438, 0.9268, 0.8424, 0.9627, 0.8139, 0.9627, 0.8139, 0.9627, 0.8424, 0.9627, 0.8389, 1.0, 0.8173, 1.0, 0.4036, 0.3136, 0.3882, 0.3424, 0.3292, 0.3029, 0.338, 0.2865, 0.8125, 0.5732, 0.7812, 0.5732, 0.7826, 0.5373, 0.8111, 0.5373, 0.8111, 0.5373, 0.7826, 0.5373, 0.7861, 0.5, 0.8077, 0.5, 0.9036, 0.3136, 0.9131, 0.2824, 0.8435, 0.2686, 0.838, 0.2865, 0.7812, 0.9268, 0.8125, 0.9268, 0.8111, 0.9627, 0.7826, 0.9627, 0.7826, 0.9627, 0.8111, 0.9627, 0.8077, 1.0, 0.7861, 1.0, 0.4131, 0.2824, 0.4036, 0.3136, 0.338, 0.2865, 0.3435, 0.2686, 0.7812, 0.5732, 0.75, 0.5732, 0.7514, 0.5373, 0.7799, 0.5373, 0.7799, 0.5373, 0.7514, 0.5373, 0.7548, 0.5, 0.7764, 0.5, 0.9131, 0.2824, 0.9163, 0.25, 0.8453, 0.25, 0.8435, 0.2686, 0.75, 0.9268, 0.7812, 0.9268, 0.7799, 0.9627, 0.7514, 0.9627, 0.7514, 0.9627, 0.7799, 0.9627, 0.7764, 1.0, 0.7548, 1.0, 0.4163, 0.25, 0.4131, 0.2824, 0.3435, 0.2686, 0.3453, 0.25, 0.75, 0.5732, 0.7188, 0.5732, 0.7201, 0.5373, 0.7486, 0.5373, 0.7486, 0.5373, 0.7201, 0.5373, 0.7236, 0.5, 0.7452, 0.5, 0.9163, 0.25, 0.9131, 0.2176, 0.8435, 0.2314, 0.8453, 0.25, 0.7188, 0.9268, 0.75, 0.9268, 0.7486, 0.9627, 0.7201, 0.9627, 0.7201, 0.9627, 0.7486, 0.9627, 0.7452, 1.0, 0.7236, 1.0, 0.4131, 0.2176, 0.4163, 0.25, 0.3453, 0.25, 0.3435, 0.2314, 0.7188, 0.5732, 0.6875, 0.5732, 0.6889, 0.5373, 0.7174, 0.5373, 0.7174, 0.5373, 0.6889, 0.5373, 0.6923, 0.5, 0.7139, 0.5, 0.9131, 0.2176, 0.9036, 0.1864, 0.838, 0.2135, 0.8435, 0.2314, 0.6875, 0.9268, 0.7188, 0.9268, 0.7174, 0.9627, 0.6889, 0.9627, 0.6889, 0.9627, 0.7174, 0.9627, 0.7139, 1.0, 0.6923, 1.0, 0.4036, 0.1864, 0.4131, 0.2176, 0.3435, 0.2314, 0.338, 0.2135, 0.6875, 0.5732, 0.6562, 0.5732, 0.6576, 0.5373, 0.6861, 0.5373, 0.6861, 0.5373, 0.6576, 0.5373, 0.6611, 0.5, 0.6827, 0.5, 0.9036, 0.1864, 0.8882, 0.1576, 0.8292, 0.1971, 0.838, 0.2135, 0.6562, 0.9268, 0.6875, 0.9268, 0.6861, 0.9627, 0.6576, 0.9627, 0.6576, 0.9627, 0.6861, 0.9627, 0.6827, 1.0, 0.6611, 1.0, 0.3882, 0.1576, 0.4036, 0.1864, 0.338, 0.2135, 0.3292, 0.1971, 0.6562, 0.5732, 0.625, 0.5732, 0.6264, 0.5373, 0.6549, 0.5373, 0.6549, 0.5373, 0.6264, 0.5373, 0.6298, 0.5, 0.6514, 0.5, 0.8882, 0.1576, 0.8676, 0.1324, 0.8174, 0.1826, 0.8292, 0.1971, 0.625, 0.9268, 0.6562, 0.9268, 0.6549, 0.9627, 0.6264, 0.9627, 0.6264, 0.9627, 0.6549, 0.9627, 0.6514, 1.0, 0.6298, 1.0, 0.3676, 0.1324, 0.3882, 0.1576, 0.3292, 0.1971, 0.3174, 0.1826, 0.625, 0.5732, 0.5938, 0.5732, 0.5951, 0.5373, 0.6236, 0.5373, 0.6236, 0.5373, 0.5951, 0.5373, 0.5986, 0.5, 0.6202, 0.5, 0.8676, 0.1324, 0.8424, 0.1118, 0.8029, 0.1708, 0.8174, 0.1826, 0.5938, 0.9268, 0.625, 0.9268, 0.6236, 0.9627, 0.5951, 0.9627, 0.5951, 0.9627, 0.6236, 0.9627, 0.6202, 1.0, 0.5986, 1.0, 0.3424, 0.1118, 0.3676, 0.1324, 0.3174, 0.1826, 0.3029, 0.1708, 0.5938, 0.5732, 0.5625, 0.5732, 0.5639, 0.5373, 0.5924, 0.5373, 0.5924, 0.5373, 0.5639, 0.5373, 0.5673, 0.5, 0.5889, 0.5, 0.8424, 0.1118, 0.8136, 0.0964, 0.7865, 0.162, 0.8029, 0.1708, 0.5625, 0.9268, 0.5938, 0.9268, 0.5924, 0.9627, 0.5639, 0.9627, 0.5639, 0.9627, 0.5924, 0.9627, 0.5889, 1.0, 0.5673, 1.0, 0.3136, 0.0964, 0.3424, 0.1118, 0.3029, 0.1708, 0.2865, 0.162, 0.5625, 0.5732, 0.5312, 0.5732, 0.5326, 0.5373, 0.5611, 0.5373, 0.5611, 0.5373, 0.5326, 0.5373, 0.5361, 0.5, 0.5577, 0.5, 0.8136, 0.0964, 0.7824, 0.08694, 0.7686, 0.1565, 0.7865, 0.162, 0.5312, 0.9268, 0.5625, 0.9268, 0.5611, 0.9627, 0.5326, 0.9627, 0.5326, 0.9627, 0.5611, 0.9627, 0.5577, 1.0, 0.5361, 1.0, 0.2824, 0.08694, 0.3136, 0.0964, 0.2865, 0.162, 0.2686, 0.1565, 0.5312, 0.5732, 0.5, 0.5732, 0.5014, 0.5373, 0.5299, 0.5373, 0.5299, 0.5373, 0.5014, 0.5373, 0.5048, 0.5, 0.5264, 0.5, 0.7824, 0.08694, 0.75, 0.08374, 0.75, 0.1547, 0.7686, 0.1565, 0.5, 0.9268, 0.5312, 0.9268, 0.5299, 0.9627, 0.5014, 0.9627, 0.5014, 0.9627, 0.5299, 0.9627, 0.5264, 1.0, 0.5048, 1.0, 0.25, 0.08374, 0.2824, 0.08694, 0.2686, 0.1565, 0.25, 0.1547, 0.5, 0.5732, 0.4688, 0.5732, 0.4701, 0.5373, 0.4986, 0.5373, 0.4986, 0.5373, 0.4701, 0.5373, 0.4736, 0.5, 0.4952, 0.5, 0.75, 0.08374, 0.7176, 0.08694, 0.7314, 0.1565, 0.75, 0.1547, 0.4688, 0.9268, 0.5, 0.9268, 0.4986, 0.9627, 0.4701, 0.9627, 0.4701, 0.9627, 0.4986, 0.9627, 0.4952, 1.0, 0.4736, 1.0, 0.2176, 0.08694, 0.25, 0.08374, 0.25, 0.1547, 0.2314, 0.1565, 0.4688, 0.5732, 0.4375, 0.5732, 0.4389, 0.5373, 0.4674, 0.5373, 0.4674, 0.5373, 0.4389, 0.5373, 0.4423, 0.5, 0.4639, 0.5, 0.7176, 0.08694, 0.6864, 0.0964, 0.7135, 0.162, 0.7314, 0.1565, 0.4375, 0.9268, 0.4688, 0.9268, 0.4674, 0.9627, 0.4389, 0.9627, 0.4389, 0.9627, 0.4674, 0.9627, 0.4639, 1.0, 0.4423, 1.0, 0.1864, 0.0964, 0.2176, 0.08694, 0.2314, 0.1565, 0.2135, 0.162, 0.4375, 0.5732, 0.4062, 0.5732, 0.4076, 0.5373, 0.4361, 0.5373, 0.4361, 0.5373, 0.4076, 0.5373, 0.4111, 0.5, 0.4327, 0.5, 0.6864, 0.0964, 0.6576, 0.1118, 0.6971, 0.1708, 0.7135, 0.162, 0.4062, 0.9268, 0.4375, 0.9268, 0.4361, 0.9627, 0.4076, 0.9627, 0.4076, 0.9627, 0.4361, 0.9627, 0.4327, 1.0, 0.4111, 1.0, 0.1576, 0.1118, 0.1864, 0.0964, 0.2135, 0.162, 0.1971, 0.1708, 0.4062, 0.5732, 0.375, 0.5732, 0.3764, 0.5373, 0.4049, 0.5373, 0.4049, 0.5373, 0.3764, 0.5373, 0.3798, 0.5, 0.4014, 0.5, 0.6576, 0.1118, 0.6324, 0.1324, 0.6826, 0.1826, 0.6971, 0.1708, 0.375, 0.9268, 0.4062, 0.9268, 0.4049, 0.9627, 0.3764, 0.9627, 0.3764, 0.9627, 0.4049, 0.9627, 0.4014, 1.0, 0.3798, 1.0, 0.1324, 0.1324, 0.1576, 0.1118, 0.1971, 0.1708, 0.1826, 0.1826, 0.375, 0.5732, 0.3438, 0.5732, 0.3451, 0.5373, 0.3736, 0.5373, 0.3736, 0.5373, 0.3451, 0.5373, 0.3486, 0.5, 0.3702, 0.5, 0.6324, 0.1324, 0.6118, 0.1576, 0.6708, 0.1971, 0.6826, 0.1826, 0.3438, 0.9268, 0.375, 0.9268, 0.3736, 0.9627, 0.3451, 0.9627, 0.3451, 0.9627, 0.3736, 0.9627, 0.3702, 1.0, 0.3486, 1.0, 0.1118, 0.1576, 0.1324, 0.1324, 0.1826, 0.1826, 0.1708, 0.1971, 0.3438, 0.5732, 0.3125, 0.5732, 0.3139, 0.5373, 0.3424, 0.5373, 0.3424, 0.5373, 0.3139, 0.5373, 0.3173, 0.5, 0.3389, 0.5, 0.6118, 0.1576, 0.5964, 0.1864, 0.662, 0.2135, 0.6708, 0.1971, 0.3125, 0.9268, 0.3438, 0.9268, 0.3424, 0.9627, 0.3139, 0.9627, 0.3139, 0.9627, 0.3424, 0.9627, 0.3389, 1.0, 0.3173, 1.0, 0.0964, 0.1864, 0.1118, 0.1576, 0.1708, 0.1971, 0.162, 0.2135, 0.3125, 0.5732, 0.2812, 0.5732, 0.2826, 0.5373, 0.3111, 0.5373, 0.3111, 0.5373, 0.2826, 0.5373, 0.2861, 0.5, 0.3077, 0.5, 0.5964, 0.1864, 0.5869, 0.2176, 0.6565, 0.2314, 0.662, 0.2135, 0.2812, 0.9268, 0.3125, 0.9268, 0.3111, 0.9627, 0.2826, 0.9627, 0.2826, 0.9627, 0.3111, 0.9627, 0.3077, 1.0, 0.2861, 1.0, 0.08694, 0.2176, 0.0964, 0.1864, 0.162, 0.2135, 0.1565, 0.2314, 0.2812, 0.5732, 0.25, 0.5732, 0.2514, 0.5373, 0.2799, 0.5373, 0.2799, 0.5373, 0.2514, 0.5373, 0.2548, 0.5, 0.2764, 0.5, 0.5869, 0.2176, 0.5837, 0.25, 0.6547, 0.25, 0.6565, 0.2314, 0.25, 0.9268, 0.2812, 0.9268, 0.2799, 0.9627, 0.2514, 0.9627, 0.2514, 0.9627, 0.2799, 0.9627, 0.2764, 1.0, 0.2548, 1.0, 0.08374, 0.25, 0.08694, 0.2176, 0.1565, 0.2314, 0.1547, 0.25, 0.25, 0.5732, 0.2188, 0.5732, 0.2201, 0.5373, 0.2486, 0.5373, 0.2486, 0.5373, 0.2201, 0.5373, 0.2236, 0.5, 0.2452, 0.5, 0.5837, 0.25, 0.5869, 0.2824, 0.6565, 0.2686, 0.6547, 0.25, 0.2188, 0.9268, 0.25, 0.9268, 0.2486, 0.9627, 0.2201, 0.9627, 0.2201, 0.9627, 0.2486, 0.9627, 0.2452, 1.0, 0.2236, 1.0, 0.08694, 0.2824, 0.08374, 0.25, 0.1547, 0.25, 0.1565, 0.2686, 0.2188, 0.5732, 0.1875, 0.5732, 0.1889, 0.5373, 0.2174, 0.5373, 0.2174, 0.5373, 0.1889, 0.5373, 0.1923, 0.5, 0.2139, 0.5, 0.5869, 0.2824, 0.5964, 0.3136, 0.662, 0.2865, 0.6565, 0.2686, 0.1875, 0.9268, 0.2188, 0.9268, 0.2174, 0.9627, 0.1889, 0.9627, 0.1889, 0.9627, 0.2174, 0.9627, 0.2139, 1.0, 0.1923, 1.0, 0.0964, 0.3136, 0.08694, 0.2824, 0.1565, 0.2686, 0.162, 0.2865, 0.1875, 0.5732, 0.1562, 0.5732, 0.1576, 0.5373, 0.1861, 0.5373, 0.1861, 0.5373, 0.1576, 0.5373, 0.1611, 0.5, 0.1827, 0.5, 0.5964, 0.3136, 0.6118, 0.3424, 0.6708, 0.3029, 0.662, 0.2865, 0.1562, 0.9268, 0.1875, 0.9268, 0.1861, 0.9627, 0.1576, 0.9627, 0.1576, 0.9627, 0.1861, 0.9627, 0.1827, 1.0, 0.1611, 1.0, 0.1118, 0.3424, 0.0964, 0.3136, 0.162, 0.2865, 0.1708, 0.3029, 0.1562, 0.5732, 0.125, 0.5732, 0.1264, 0.5373, 0.1549, 0.5373, 0.1549, 0.5373, 0.1264, 0.5373, 0.1298, 0.5, 0.1514, 0.5, 0.6118, 0.3424, 0.6324, 0.3676, 0.6826, 0.3174, 0.6708, 0.3029, 0.125, 0.9268, 0.1562, 0.9268, 0.1549, 0.9627, 0.1264, 0.9627, 0.1264, 0.9627, 0.1549, 0.9627, 0.1514, 1.0, 0.1298, 1.0, 0.1324, 0.3676, 0.1118, 0.3424, 0.1708, 0.3029, 0.1826, 0.3174, 0.125, 0.5732, 0.09375, 0.5732, 0.09514, 0.5373, 0.1236, 0.5373, 0.1236, 0.5373, 0.09514, 0.5373, 0.09855, 0.5, 0.1202, 0.5, 0.6324, 0.3676, 0.6576, 0.3882, 0.6971, 0.3292, 0.6826, 0.3174, 0.09375, 0.9268, 0.125, 0.9268, 0.1236, 0.9627, 0.09514, 0.9627, 0.09514, 0.9627, 0.1236, 0.9627, 0.1202, 1.0, 0.09855, 1.0, 0.1576, 0.3882, 0.1324, 0.3676, 0.1826, 0.3174, 0.1971, 0.3292, 0.09375, 0.5732, 0.0625, 0.5732, 0.06389, 0.5373, 0.09236, 0.5373, 0.09236, 0.5373, 0.06389, 0.5373, 0.0673, 0.5, 0.08895, 0.5, 0.6576, 0.3882, 0.6864, 0.4036, 0.7135, 0.338, 0.6971, 0.3292, 0.0625, 0.9268, 0.09375, 0.9268, 0.09236, 0.9627, 0.06389, 0.9627, 0.06389, 0.9627, 0.09236, 0.9627, 0.08895, 1.0, 0.0673, 1.0, 0.1864, 0.4036, 0.1576, 0.3882, 0.1971, 0.3292, 0.2135, 0.338, 0.0625, 0.5732, 0.03125, 0.5732, 0.03264, 0.5373, 0.06111, 0.5373, 0.06111, 0.5373, 0.03264, 0.5373, 0.03605, 0.5, 0.0577, 0.5, 0.6864, 0.4036, 0.7176, 0.4131, 0.7314, 0.3435, 0.7135, 0.338, 0.03125, 0.9268, 0.0625, 0.9268, 0.06111, 0.9627, 0.03264, 0.9627, 0.03264, 0.9627, 0.06111, 0.9627, 0.0577, 1.0, 0.03605, 1.0, 0.2176, 0.4131, 0.1864, 0.4036, 0.2135, 0.338, 0.2314, 0.3435, 0.03125, 0.5732, 0.0, 0.5732, 0.00139, 0.5373, 0.02986, 0.5373, 0.02986, 0.5373, 0.00139, 0.5373, 0.004801, 0.5, 0.02645, 0.5, 0.7176, 0.4131, 0.75, 0.4163, 0.75, 0.3453, 0.7314, 0.3435, 0.0, 0.9268, 0.03125, 0.9268, 0.02986, 0.9627, 0.00139, 0.9627, 0.00139, 0.9627, 0.02986, 0.9627, 0.02645, 1.0, 0.004801, 1.0, 0.25, 0.4163, 0.2176, 0.4131, 0.2314, 0.3435, 0.25, 0.3453, 0.75, 0.3453, 0.7686, 0.3435, 0.7865, 0.338, 0.8029, 0.3292, 0.8174, 0.3174, 0.8292, 0.3029, 0.838, 0.2865, 0.8435, 0.2686, 0.8453, 0.25, 0.8435, 0.2314, 0.838, 0.2135, 0.8292, 0.1971, 0.8174, 0.1826, 0.8029, 0.1708, 0.7865, 0.162, 0.7686, 0.1565, 0.75, 0.1547, 0.7314, 0.1565, 0.7135, 0.162, 0.6971, 0.1708, 0.6826, 0.1826, 0.6708, 0.1971, 0.662, 0.2135, 0.6565, 0.2314, 0.6547, 0.25, 0.6565, 0.2686, 0.662, 0.2865, 0.6708, 0.3029, 0.6826, 0.3174, 0.6971, 0.3292, 0.7135, 0.338, 0.7314, 0.3435])
me_gem.materials.append(mat_gem)
me_gem.use_remesh_fix_poles = True
me_gem.use_remesh_preserve_attributes = False
me_gem.use_mirror_vertex_groups = False
me_gem.update()

# ---- objects
ob_grip = bpy.data.objects.new('Grip', me_grip)
ob_edge = bpy.data.objects.new('Edge', me_edge)
ob_pommel = bpy.data.objects.new('Pommel', me_pommel)
ob_guard = bpy.data.objects.new('Guard', me_guard)
ob_gem = bpy.data.objects.new('Gem', me_gem)

# ---- transforms, parenting, visibility, modifiers, constraints
ob_grip.location = (-8.75e-13, -2.842e-14, 0.07616)
ob_grip.scale = (0.03, 0.03, 0.03)
ob_grip.lineart.crease_threshold = 0.0
_m = ob_grip.modifiers.new('Decimate', 'DECIMATE')
_m.ratio = 0.7526
_m.use_collapse_triangulate = True
ob_edge.location = (0.0, 0.0, 0.6534)
ob_edge.rotation_euler = (0.0, 0.0, 0.7854)
ob_edge.scale = (1.0, 1.0, 13.2)
ob_edge.lineart.crease_threshold = 0.0
_m = ob_edge.modifiers.new('Decimate', 'DECIMATE')
_m.use_collapse_triangulate = True
ob_pommel.location = (0.0, 0.0, 0.03142)
ob_pommel.rotation_euler = (0.0, 1.571, 0.0)
ob_pommel.scale = (0.6022, 0.6022, 1.0)
ob_pommel.lineart.crease_threshold = 0.0
_m = ob_pommel.modifiers.new('Decimate', 'DECIMATE')
_m.ratio = 0.3969
_m.use_collapse_triangulate = True
ob_guard.location = (0.0, 0.0, 0.2514)
ob_guard.scale = (0.6014, 0.6014, 1.0)
ob_guard.lineart.crease_threshold = 0.0
_m = ob_guard.modifiers.new('Decimate', 'DECIMATE')
_m.ratio = 0.3247
_m.use_collapse_triangulate = True
ob_gem.location = (0.0, 0.0, 0.03)
ob_gem.rotation_euler = (0.0, 1.571, 0.0)
ob_gem.lineart.crease_threshold = 0.0
_m = ob_gem.modifiers.new('Decimate', 'DECIMATE')
_m.ratio = 0.1134
_m.use_collapse_triangulate = True

# ---- collection membership
scene.collection.objects.link(ob_grip)
scene.collection.objects.link(ob_edge)
scene.collection.objects.link(ob_pommel)
scene.collection.objects.link(ob_guard)
scene.collection.objects.link(ob_gem)

# ---- scene / render settings (as saved in the file)
scene.frame_start = 1; scene.frame_end = 250; scene.frame_set(0)
scene.render.engine = 'BLENDER_EEVEE_NEXT'
scene.cycles.samples = 256
scene.cycles.sampling_pattern = 'TABULATED_SOBOL'
scene.cycles.use_adaptive_sampling = False
scene.cycles.use_light_tree = False
scene.view_settings.view_transform = 'Filmic'
bpy.context.view_layer.update()

# ---- added for rendering (the .blend has no active camera and no usable light): camera, sun
cam_auto = bpy.data.cameras.new('AutoCamera')
cam_auto.lens = 50.0
cam_auto.sensor_width = 36.0
cam_auto.clip_end = 1000.0
ob_auto_camera = bpy.data.objects.new('AutoCamera', cam_auto)
scene.collection.objects.link(ob_auto_camera)
ob_auto_camera.location = (1.08951, -1.30741, 1.44951)
ob_auto_camera.rotation_euler = (1.09748, -7.21219e-08, 0.694738)
scene.camera = ob_auto_camera
light_auto_sun = bpy.data.lights.new('AutoSun', 'SUN')
light_auto_sun.energy = 3.0
light_auto_sun.angle = 0.0523599
ob_auto_sun = bpy.data.objects.new('AutoSun', light_auto_sun)
scene.collection.objects.link(ob_auto_sun)
ob_auto_sun.rotation_euler = (0.872665, 0.174533, 0.523599)
bpy.context.view_layer.update()
